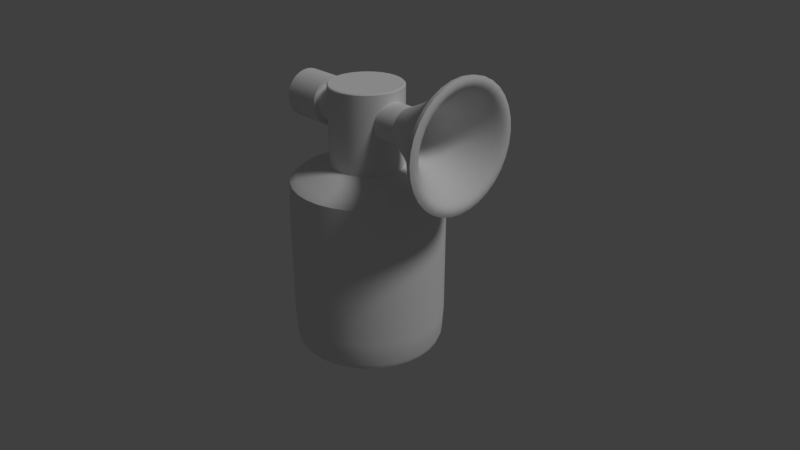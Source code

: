 # Source: airHorn1.blend  (saved by Blender 2.79.0; exported with 4.5.12 LTS)
import bpy
from mathutils import Matrix  # noqa: F401  (used for matrix-valued properties, if any)

bpy.ops.wm.read_factory_settings(use_empty=True)
scene = bpy.context.scene
scene.name = 'Scene'

# ---- collections
col_collection_1 = bpy.data.collections.new('Collection 1'); scene.collection.children.link(col_collection_1)

# ---- materials (node trees are filled in below, after node groups)
mat_dark = bpy.data.materials.new('dark')
mat_dark.alpha_threshold = 0.0
mat_dark.use_transparent_shadow = False
mat_dark.roughness = 0.5
mat_dark.line_color = (0.0, 0.0, 0.0, 1.0)
mat_light = bpy.data.materials.new('light')
mat_light.alpha_threshold = 0.0
mat_light.use_transparent_shadow = False
mat_light.roughness = 0.5

# ---- node groups
ng_auto_smooth = bpy.data.node_groups.new('Auto Smooth', 'GeometryNodeTree')
_s = ng_auto_smooth.interface.new_socket(name='Geometry', in_out='OUTPUT', socket_type='NodeSocketGeometry')
_s = ng_auto_smooth.interface.new_socket(name='Geometry', in_out='INPUT', socket_type='NodeSocketGeometry')
_s = ng_auto_smooth.interface.new_socket(name='Angle', in_out='INPUT', socket_type='NodeSocketFloat')
_s.subtype = 'ANGLE'
_s.min_value = 0.0
_s.max_value = 3.142
ng_auto_smooth.is_modifier = True
_N = ng_auto_smooth.nodes; _L = ng_auto_smooth.links
n0 = _N.new('NodeGroupOutput'); n0.name = 'Group Output'; n0.location = (480, -100)
n1 = _N.new('NodeGroupInput'); n1.name = 'Group Input'; n1.location = (-420, -300)
n2 = _N.new('NodeGroupInput'); n2.name = 'Group Input.001'; n2.location = (-60, -100)
n3 = _N.new('GeometryNodeSetShadeSmooth'); n3.name = 'Set Shade Smooth'; n3.location = (120, -100)
n3.domain = 'EDGE'
n4 = _N.new('GeometryNodeSetShadeSmooth'); n4.name = 'Set Shade Smooth.001'; n4.location = (300, -100)
n5 = _N.new('GeometryNodeInputMeshEdgeAngle'); n5.name = 'Edge Angle'; n5.location = (-420, -220)
n6 = _N.new('GeometryNodeInputEdgeSmooth'); n6.name = 'Is Edge Smooth'; n6.location = (-60, -160)
n7 = _N.new('GeometryNodeInputShadeSmooth'); n7.name = 'Is Face Smooth'; n7.location = (-240, -340)
n8 = _N.new('FunctionNodeBooleanMath'); n8.name = 'Boolean Math'; n8.location = (-60, -220)
n9 = _N.new('FunctionNodeCompare'); n9.name = 'Compare'; n9.location = (-240, -180)
n9.operation = 'LESS_EQUAL'
_L.new(n5.outputs[0], n9.inputs[0])
_L.new(n4.outputs[0], n0.inputs[0])
_L.new(n1.outputs[1], n9.inputs[1])
_L.new(n9.outputs[0], n8.inputs[0])
_L.new(n7.outputs[0], n8.inputs[1])
_L.new(n2.outputs[0], n3.inputs[0])
_L.new(n6.outputs[0], n3.inputs[1])
_L.new(n3.outputs[0], n4.inputs[0])
_L.new(n8.outputs[0], n3.inputs[2])
n0.is_active_output = True

# ---- material node trees

# ---- world
world_world = bpy.data.worlds.new('World'); scene.world = world_world
world_world.color = (0.05088, 0.05088, 0.05088)
world_world.use_sun_shadow = False
world_world.sun_shadow_jitter_overblur = 0.0
world_world.cycles.sampling_method = 'MANUAL'

# ---- cameras
cam_camera = bpy.data.cameras.new('Camera')
cam_camera.clip_end = 100.0
cam_camera.lens = 35.0
cam_camera.sensor_width = 32.0
cam_camera.sensor_height = 18.0
cam_camera.ortho_scale = 7.314
cam_camera.dof.focus_distance = 0.0
cam_camera.dof.aperture_fstop = 128.0

# ---- lights
light_lamp = bpy.data.lights.new('Lamp', 'SUN')
light_lamp.transmission_factor = 0.0
light_lamp.cutoff_distance = 30.0
light_lamp.angle = 0.1993
light_lamp.energy = 1.0
light_lamp.shadow_buffer_clip_start = 1.001
light_lamp.shadow_soft_size = 0.1
light_lamp.shadow_cascade_max_distance = 1000.0

# ---- meshes
me_cylinder = bpy.data.meshes.new('Cylinder')
me_cylinder.from_pydata([(0.7951, 0.5313, 1.062), (0.1866, 0.9379, -1.062), (-0.9379, 0.1866, -1.062), (0.7951, -0.5313, -1.062), (-0.7951, -0.5313, -1.062), (-0.1866, 0.9379, -1.062), (0.9379, 0.1866, -1.062), (-0.1866, -0.9379, -1.062), (-0.7951, 0.5313, -1.062), (0.5313, 0.7951, -1.062), (0.5313, -0.7951, -1.062), (-0.9379, -0.1866, -1.062), (0.9379, -0.1866, -1.062), (-0.5313, -0.7951, -1.062), (-0.5313, 0.7951, -1.062), (0.7951, 0.5313, -1.062), (0.1866, -0.9379, -1.062), (0.1866, -0.9379, 1.062), (0.1866, 0.9379, 1.062), (-0.9379, 0.1866, 1.062), (0.7951, -0.5313, 1.062), (-0.7951, -0.5313, 1.062), (-0.1866, 0.9379, 1.062), (0.9379, 0.1866, 1.062), (-0.1866, -0.9379, 1.062), (-0.7951, 0.5313, 1.062), (0.5313, 0.7951, 1.062), (0.5313, -0.7951, 1.062), (-0.9379, -0.1866, 1.062), (0.9379, -0.1866, 1.062), (-0.5313, -0.7951, 1.062), (-0.5313, 0.7951, 1.062), (0.7125, 0.0, 1.9), (-1.15, 0.1117, 2.067), (-1.15, -0.1672, 1.788), (-1.15, 0.1672, 2.012), (-1.15, -0.1973, 1.861), (-1.15, 0.1973, 1.861), (-1.15, 0.1973, 1.939), (-1.15, -0.1973, 1.939), (-1.15, 0.1672, 1.788), (-1.15, -0.1672, 2.012), (-1.15, 0.1117, 1.733), (-1.15, -0.1117, 2.067), (-1.15, 0.03924, 1.703), (-1.15, -0.03924, 2.097), (-1.15, -0.03924, 1.703), (-1.15, 0.03924, 2.097), (-1.15, -0.1117, 1.733), (-1.187, -0.02523, 2.027), (-1.187, -0.02523, 1.773), (-1.187, 0.02523, 2.027), (-1.187, -0.07184, 1.792), (-1.187, 0.07184, 2.008), (-1.187, -0.1075, 1.828), (-1.187, 0.1075, 1.972), (-1.187, -0.1268, 1.875), (-1.187, 0.1268, 1.875), (-1.187, 0.1268, 1.925), (-1.187, -0.1268, 1.925), (-1.187, 0.1075, 1.828), (-1.187, -0.1075, 1.972), (-1.187, 0.07184, 1.792), (-1.187, -0.07184, 2.008), (-1.187, 0.02523, 1.773), (0.85, 0.3006, 1.96), (1.125, 0.4509, 1.99), (1.4, 0.6764, 2.035), (0.85, 0.2548, 2.07), (1.125, 0.3823, 2.155), (1.4, 0.5734, 2.283), (0.85, 0.1703, 2.155), (1.125, 0.2554, 2.282), (1.4, 0.3831, 2.473), (0.85, 0.05979, 2.201), (1.125, 0.08969, 2.351), (1.4, 0.1345, 2.576), (0.85, -0.05979, 2.201), (1.125, -0.08969, 2.351), (1.4, -0.1345, 2.576), (0.85, -0.1703, 2.155), (1.125, -0.2554, 2.282), (1.4, -0.3831, 2.473), (0.85, -0.2548, 2.07), (1.125, -0.3823, 2.155), (1.4, -0.5734, 2.283), (0.85, -0.3006, 1.96), (1.125, -0.4509, 1.99), (1.4, -0.6764, 2.035), (0.85, -0.3006, 1.84), (1.125, -0.4509, 1.81), (1.4, -0.6764, 1.765), (0.85, -0.2548, 1.73), (1.125, -0.3823, 1.645), (1.4, -0.5734, 1.517), (0.85, -0.1703, 1.645), (1.125, -0.2554, 1.518), (1.4, -0.3831, 1.327), (0.85, -0.05979, 1.599), (1.125, -0.08969, 1.449), (1.4, -0.1345, 1.224), (0.85, 0.05979, 1.599), (1.125, 0.08969, 1.449), (1.4, 0.1345, 1.224), (0.85, 0.1703, 1.645), (1.125, 0.2554, 1.518), (1.4, 0.3831, 1.327), (0.85, 0.2548, 1.73), (1.125, 0.3823, 1.645), (1.4, 0.5734, 1.517), (0.85, 0.3006, 1.84), (1.125, 0.4509, 1.81), (1.4, 0.6764, 1.765), (0.8637, 0.2255, 1.945), (1.125, 0.3382, 1.967), (1.386, 0.5073, 2.001), (0.8637, 0.1911, 2.028), (1.125, 0.2867, 2.092), (1.386, 0.43, 2.187), (0.8637, 0.1277, 2.091), (1.125, 0.1916, 2.187), (1.386, 0.2873, 2.33), (0.8637, 0.04485, 2.125), (1.125, 0.06727, 2.238), (1.386, 0.1009, 2.407), (0.8637, -0.04485, 2.125), (1.125, -0.06727, 2.238), (1.386, -0.1009, 2.407), (0.8637, -0.1277, 2.091), (1.125, -0.1916, 2.187), (1.386, -0.2873, 2.33), (0.8637, -0.1911, 2.028), (1.125, -0.2867, 2.092), (1.386, -0.43, 2.187), (0.8637, -0.2255, 1.945), (1.125, -0.3382, 1.967), (1.386, -0.5073, 2.001), (0.8637, -0.2255, 1.855), (1.125, -0.3382, 1.833), (1.386, -0.5073, 1.799), (0.8637, -0.1911, 1.772), (1.125, -0.2867, 1.708), (1.386, -0.43, 1.613), (0.8637, -0.1277, 1.709), (1.125, -0.1916, 1.613), (1.386, -0.2873, 1.47), (0.8637, -0.04485, 1.675), (1.125, -0.06727, 1.562), (1.386, -0.1009, 1.393), (0.8637, 0.04485, 1.675), (1.125, 0.06727, 1.562), (1.386, 0.1009, 1.393), (0.8637, 0.1277, 1.709), (1.125, 0.1916, 1.613), (1.386, 0.2873, 1.47), (0.8637, 0.1911, 1.772), (1.125, 0.2867, 1.708), (1.386, 0.43, 1.613), (0.8637, 0.2255, 1.855), (1.125, 0.3382, 1.833), (1.386, 0.5073, 1.799), (1.559, -0.6594, 2.341), (1.545, -0.364, 2.445), (1.545, -0.1278, 2.543), (1.545, 0.1278, 2.543), (1.545, 0.364, 2.445), (1.545, 0.5447, 2.264), (1.545, 0.6425, 2.028), (1.545, 0.6425, 1.772), (1.545, 0.5447, 1.536), (1.545, 0.364, 1.355), (1.545, 0.1278, 1.257), (1.545, -0.1278, 1.257), (1.545, -0.364, 1.355), (1.545, -0.5447, 1.536), (1.545, -0.6425, 1.772), (1.545, -0.6425, 2.028), (1.559, 0.6594, 1.459), (1.577, 0.4023, 1.298), (1.559, 0.4406, 1.241), (1.577, 0.1413, 1.19), (1.559, 0.1547, 1.122), (1.577, -0.1413, 1.19), (1.559, -0.1547, 1.122), (1.577, -0.4023, 1.298), (1.559, -0.4406, 1.241), (1.577, -0.6021, 1.498), (1.559, -0.6594, 1.459), (1.577, -0.7102, 1.759), (1.559, -0.7778, 1.745), (1.577, -0.7102, 2.041), (1.559, -0.7778, 2.055), (1.577, -0.6021, 2.302), (1.545, -0.5447, 2.264), (1.577, 0.6021, 1.498), (1.559, 0.7778, 1.745), (1.577, 0.7102, 1.759), (1.559, 0.7778, 2.055), (1.577, 0.7102, 2.041), (1.559, 0.6594, 2.341), (1.577, 0.6021, 2.302), (1.559, 0.4406, 2.559), (1.577, 0.4023, 2.502), (1.559, 0.1547, 2.678), (1.577, 0.1413, 2.61), (1.559, -0.1547, 2.678), (1.577, -0.1413, 2.61), (1.559, -0.4406, 2.559), (1.577, -0.4023, 2.502), (0.1901, 0.9559, -0.7656), (0.1901, 0.9559, 0.7656), (0.5415, 0.8104, -0.7656), (0.5415, 0.8104, 0.7656), (0.8104, 0.5415, -0.7656), (0.8104, 0.5415, 0.7656), (0.9559, 0.1901, -0.7656), (0.9559, 0.1901, 0.7656), (0.9559, -0.1901, -0.7656), (0.9559, -0.1901, 0.7656), (0.8104, -0.5415, -0.7656), (0.8104, -0.5415, 0.7656), (0.5415, -0.8104, -0.7656), (0.5415, -0.8104, 0.7656), (0.1901, -0.9559, -0.7656), (0.1901, -0.9559, 0.7656), (-0.1901, -0.9559, -0.7656), (-0.1901, -0.9559, 0.7656), (-0.5415, -0.8104, -0.7656), (-0.5415, -0.8104, 0.7656), (-0.8104, -0.5415, -0.7656), (-0.8104, -0.5415, 0.7656), (-0.9559, -0.1901, -0.7656), (-0.9559, -0.1901, 0.7656), (-0.9559, 0.1901, -0.7656), (-0.9559, 0.1901, 0.7656), (-0.8104, 0.5415, -0.7656), (-0.8104, 0.5415, 0.7656), (-0.5415, 0.8104, -0.7656), (-0.5415, 0.8104, 0.7656), (-0.1901, 0.9559, -0.7656), (-0.1901, 0.9559, 0.7656), (0.1818, 0.9138, -1.125), (0.5177, 0.7747, -1.125), (0.7747, 0.5177, -1.125), (0.9138, 0.1818, -1.125), (0.9138, -0.1818, -1.125), (0.7747, -0.5177, -1.125), (0.5177, -0.7747, -1.125), (0.1818, -0.9138, -1.125), (-0.1818, -0.9138, -1.125), (-0.5177, -0.7747, -1.125), (-0.7747, -0.5177, -1.125), (-0.9138, -0.1818, -1.125), (-0.9138, 0.1818, -1.125), (-0.7747, 0.5177, -1.125), (-0.5177, 0.7747, -1.125), (-0.1818, 0.9138, -1.125), (0.366, 0.8836, -1.062), (5.96e-08, 0.9564, -1.062), (-0.8836, 0.366, -1.062), (-0.9564, 7.451e-09, -1.062), (0.6763, -0.6763, -1.062), (0.8836, -0.366, -1.062), (-0.8836, -0.366, -1.062), (-0.6763, -0.6763, -1.062), (-0.366, 0.8836, -1.062), (0.9564, -4.098e-08, -1.062), (0.8836, 0.366, -1.062), (-0.366, -0.8836, -1.062), (1.416e-07, -0.9564, -1.062), (-0.6763, 0.6763, -1.062), (0.6763, 0.6763, -1.062), (0.366, -0.8836, -1.062), (0.1716, 0.8627, 1.128), (0.4887, 0.7314, 1.128), (0.7314, 0.4887, 1.128), (0.8627, 0.1716, 1.128), (0.8627, -0.1716, 1.128), (0.7314, -0.4887, 1.128), (0.4887, -0.7314, 1.128), (0.1716, -0.8627, 1.128), (-0.1716, -0.8627, 1.128), (-0.4887, -0.7314, 1.128), (-0.7314, -0.4887, 1.128), (-0.8627, -0.1716, 1.128), (-0.8627, 0.1716, 1.128), (-0.7314, 0.4887, 1.128), (-0.4887, 0.7314, 1.128), (-0.1716, 0.8627, 1.128), (0.6763, 0.6763, 1.062), (0.8836, 0.366, 1.062), (0.366, -0.8836, 1.062), (1.453e-07, -0.9564, 1.062), (5.96e-08, 0.9564, 1.062), (0.366, 0.8836, 1.062), (-0.9564, 7.451e-09, 1.062), (-0.8836, 0.366, 1.062), (0.8836, -0.366, 1.062), (0.6763, -0.6763, 1.062), (-0.6763, -0.6763, 1.062), (-0.8836, -0.366, 1.062), (-0.366, 0.8836, 1.062), (0.9564, -4.098e-08, 1.062), (-0.366, -0.8836, 1.062), (-0.6763, 0.6763, 1.062), (0.09089, 0.4569, 1.275), (0.2588, 0.3874, 1.275), (0.3874, 0.2588, 1.275), (0.4569, 0.09089, 1.275), (0.4569, -0.09089, 1.275), (0.3874, -0.2588, 1.275), (0.2588, -0.3874, 1.275), (0.09089, -0.4569, 1.275), (-0.09089, -0.4569, 1.275), (-0.2588, -0.3874, 1.275), (-0.3874, -0.2588, 1.275), (-0.4569, -0.09089, 1.275), (-0.4569, 0.09089, 1.275), (-0.3874, 0.2588, 1.275), (-0.2588, 0.3874, 1.275), (-0.09089, 0.4569, 1.275), (-0.625, 0.2405, 1.852), (-0.625, 0.2039, 1.764), (-0.625, 0.1362, 1.696), (-0.625, 0.04784, 1.66), (-0.625, -0.04784, 1.66), (-0.625, -0.1362, 1.696), (-0.625, -0.2039, 1.764), (-0.625, -0.2405, 1.852), (-0.625, -0.2405, 1.948), (-0.625, -0.2039, 2.036), (-0.625, -0.1362, 2.104), (-0.625, -0.04784, 2.14), (-0.625, 0.04784, 2.14), (-0.625, 0.1362, 2.104), (-0.625, 0.2039, 2.036), (-0.625, 0.2405, 1.948), (-0.625, 0.3006, 1.84), (-0.625, 0.2548, 1.73), (-0.625, 0.1703, 1.645), (-0.625, 0.05979, 1.599), (-0.625, -0.05979, 1.599), (-0.625, -0.1703, 1.645), (-0.625, -0.2548, 1.73), (-0.625, -0.3006, 1.84), (-0.625, -0.3006, 1.96), (-0.625, -0.2548, 2.07), (-0.625, -0.1703, 2.155), (-0.625, -0.05979, 2.201), (-0.625, 0.05979, 2.201), (-0.625, 0.1703, 2.155), (-0.625, 0.2548, 2.07), (-0.625, 0.3006, 1.96), (-1.125, 0.3006, 1.84), (-1.125, 0.2548, 1.73), (-1.125, 0.1703, 1.645), (-1.125, 0.05979, 1.599), (-1.125, -0.05979, 1.599), (-1.125, -0.1703, 1.645), (-1.125, -0.2548, 1.73), (-1.125, -0.3006, 1.84), (-1.125, -0.3006, 1.96), (-1.125, -0.2548, 2.07), (-1.125, -0.1703, 2.155), (-1.125, -0.05979, 2.201), (-1.125, 0.05979, 2.201), (-1.125, 0.1703, 2.155), (-1.125, 0.2548, 2.07), (-1.125, 0.3006, 1.96), (-1.125, 0.2255, 1.855), (-1.125, 0.1911, 1.772), (-1.125, 0.1277, 1.709), (-1.125, 0.04485, 1.675), (-1.125, -0.04485, 1.675), (-1.125, -0.1277, 1.709), (-1.125, -0.1911, 1.772), (-1.125, -0.2255, 1.855), (-1.125, -0.2255, 1.945), (-1.125, -0.1911, 2.028), (-1.125, -0.1277, 2.091), (-1.125, -0.04485, 2.125), (-1.125, 0.04485, 2.125), (-1.125, 0.1277, 2.091), (-1.125, 0.1911, 2.028), (-1.125, 0.2255, 1.945), (-1.172, 0.1656, 1.867), (-1.172, 0.1404, 1.806), (-1.172, 0.09379, 1.76), (-1.172, 0.03293, 1.734), (-1.172, -0.03293, 1.734), (-1.172, -0.09379, 1.76), (-1.172, -0.1404, 1.806), (-1.172, -0.1656, 1.867), (-1.172, -0.1656, 1.933), (-1.172, -0.1404, 1.994), (-1.172, -0.09379, 2.04), (-1.172, -0.03293, 2.066), (-1.172, 0.03293, 2.066), (-1.172, 0.09379, 2.04), (-1.172, 0.1404, 1.994), (-1.172, 0.1656, 1.933), (-1.15, 0.1423, 2.042), (-1.15, 0.07699, 2.086), (-1.15, -0.1859, 1.823), (-1.15, -0.1423, 1.758), (-1.15, 0.1859, 1.977), (-1.15, -0.2012, 1.9), (-1.15, 0.1859, 1.823), (-1.15, 0.2012, 1.9), (-1.15, -0.1859, 1.977), (-1.15, 0.1423, 1.758), (-1.15, -0.1423, 2.042), (-1.15, 0.07699, 1.714), (-1.15, -0.07699, 2.086), (-1.15, -9.313e-09, 1.699), (-1.15, 2.794e-09, 2.101), (-1.15, -0.07699, 1.714), (-1.188, 3.26e-09, 2.029), (-1.188, -0.04949, 2.019), (-1.188, -0.04949, 1.781), (-1.188, -2.328e-09, 1.771), (-1.188, 0.04949, 2.019), (-1.188, -0.09145, 1.809), (-1.188, 0.09145, 1.991), (-1.188, -0.1195, 1.851), (-1.188, 0.1195, 1.949), (-1.188, -0.1293, 1.9), (-1.188, 0.1195, 1.851), (-1.188, 0.1293, 1.9), (-1.188, -0.1195, 1.949), (-1.188, 0.09145, 1.809), (-1.188, -0.09145, 1.991), (-1.188, 0.04949, 1.781), (0.85, 0.3066, 1.9), (1.125, 0.4598, 1.9), (1.4, 0.6897, 1.9), (1.4, 0.6372, 1.636), (1.125, 0.4248, 1.724), (0.85, 0.2832, 1.783), (1.4, 0.4877, 1.412), (1.125, 0.3251, 1.575), (0.85, 0.2168, 1.683), (1.4, 0.264, 1.263), (1.125, 0.176, 1.475), (0.85, 0.1173, 1.617), (1.4, -3.725e-08, 1.21), (1.125, -2.235e-08, 1.44), (0.85, -1.49e-08, 1.593), (1.4, -0.264, 1.263), (1.125, -0.176, 1.475), (0.85, -0.1173, 1.617), (1.4, -0.4877, 1.412), (1.125, -0.3251, 1.575), (0.85, -0.2168, 1.683), (1.4, -0.6372, 1.636), (1.125, -0.4248, 1.724), (0.85, -0.2832, 1.783), (1.4, -0.6897, 1.9), (1.125, -0.4598, 1.9), (0.85, -0.3066, 1.9), (1.4, -0.6372, 2.164), (1.125, -0.4248, 2.076), (0.85, -0.2832, 2.017), (1.4, -0.4877, 2.388), (1.125, -0.3251, 2.225), (0.85, -0.2168, 2.117), (1.4, -0.264, 2.537), (1.125, -0.176, 2.325), (0.85, -0.1173, 2.183), (1.4, -3.725e-09, 2.59), (1.125, 3.725e-09, 2.36), (0.85, 2.794e-09, 2.207), (1.4, 0.264, 2.537), (1.125, 0.176, 2.325), (0.85, 0.1173, 2.183), (1.4, 0.4877, 2.388), (1.125, 0.3251, 2.225), (0.85, 0.2168, 2.117), (1.4, 0.6372, 2.164), (1.125, 0.4248, 2.076), (0.85, 0.2832, 2.017), (0.7125, 0.2405, 1.948), (0.9875, 0.3682, 1.973), (1.263, 0.5524, 2.01), (1.509, 0.7694, 2.053), (0.7125, 0.2039, 2.036), (0.9875, 0.3122, 2.109), (1.263, 0.4683, 2.213), (1.509, 0.6522, 2.336), (0.7125, 0.1362, 2.104), (0.9875, 0.2086, 2.212), (1.263, 0.3129, 2.368), (1.509, 0.4358, 2.552), (0.7125, 0.04784, 2.14), (0.9875, 0.07325, 2.268), (1.263, 0.1099, 2.452), (1.509, 0.153, 2.669), (0.7125, -0.04784, 2.14), (0.9875, -0.07325, 2.268), (1.263, -0.1099, 2.452), (1.509, -0.153, 2.669), (0.7125, -0.1362, 2.104), (0.9875, -0.2086, 2.212), (1.263, -0.3129, 2.368), (1.509, -0.4358, 2.552), (0.7125, -0.2039, 2.036), (0.9875, -0.3122, 2.109), (1.263, -0.4683, 2.213), (1.509, -0.6522, 2.336), (0.7125, -0.2405, 1.948), (0.9875, -0.3682, 1.973), (1.263, -0.5524, 2.01), (1.509, -0.7694, 2.053), (0.7125, -0.2405, 1.852), (0.9875, -0.3682, 1.827), (1.263, -0.5524, 1.79), (1.509, -0.7694, 1.747), (0.7125, -0.2039, 1.764), (0.9875, -0.3122, 1.691), (1.263, -0.4683, 1.587), (1.509, -0.6522, 1.464), (0.7125, -0.1362, 1.696), (0.9875, -0.2086, 1.588), (1.263, -0.3129, 1.432), (1.509, -0.4358, 1.248), (0.7125, -0.04784, 1.66), (0.9875, -0.07325, 1.532), (1.263, -0.1099, 1.348), (1.509, -0.153, 1.131), (0.7125, 0.04784, 1.66), (0.9875, 0.07325, 1.532), (1.263, 0.1099, 1.348), (1.509, 0.153, 1.131), (0.7125, 0.1362, 1.696), (0.9875, 0.2086, 1.588), (1.263, 0.3129, 1.432), (1.509, 0.4358, 1.248), (0.7125, 0.2039, 1.764), (0.9875, 0.3122, 1.691), (1.263, 0.4683, 1.587), (1.509, 0.6522, 1.464), (0.7125, 0.2405, 1.852), (0.9875, 0.3682, 1.827), (1.263, 0.5524, 1.79), (1.509, 0.7694, 1.747), (0.8637, 0.2299, 1.9), (1.125, 0.3449, 1.9), (1.386, 0.5173, 1.9), (1.386, 0.4779, 1.702), (1.125, 0.3186, 1.768), (0.8637, 0.2124, 1.812), (1.386, 0.3658, 1.534), (1.125, 0.2439, 1.656), (0.8637, 0.1626, 1.737), (1.386, 0.198, 1.422), (1.125, 0.132, 1.581), (0.8637, 0.08798, 1.688), (1.386, -2.235e-08, 1.383), (1.125, -1.304e-08, 1.555), (0.8637, -7.451e-09, 1.67), (1.386, -0.198, 1.422), (1.125, -0.132, 1.581), (0.8637, -0.08798, 1.688), (1.386, -0.3658, 1.534), (1.125, -0.2439, 1.656), (0.8637, -0.1626, 1.737), (1.386, -0.4779, 1.702), (1.125, -0.3186, 1.768), (0.8637, -0.2124, 1.812), (1.386, -0.5173, 1.9), (1.125, -0.3449, 1.9), (0.8637, -0.2299, 1.9), (1.386, -0.4779, 2.098), (1.125, -0.3186, 2.032), (0.8637, -0.2124, 1.988), (1.386, -0.3658, 2.266), (1.125, -0.2439, 2.144), (0.8637, -0.1626, 2.063), (1.386, -0.198, 2.378), (1.125, -0.132, 2.219), (0.8637, -0.08798, 2.112), (1.386, 1.863e-09, 2.417), (1.125, 5.588e-09, 2.245), (0.8637, 4.657e-09, 2.13), (1.386, 0.198, 2.378), (1.125, 0.132, 2.219), (0.8637, 0.08798, 2.112), (1.386, 0.3658, 2.266), (1.125, 0.2439, 2.144), (0.8637, 0.1626, 2.063), (1.386, 0.4779, 2.098), (1.125, 0.3186, 2.032), (0.8637, 0.2124, 1.988), (0.7331, 0.1804, 1.936), (0.9944, 0.2762, 1.955), (1.256, 0.4143, 1.982), (1.491, 0.5918, 2.018), (0.7331, 0.1529, 2.002), (0.9944, 0.2341, 2.056), (1.256, 0.3512, 2.135), (1.491, 0.5017, 2.235), (0.7331, 0.1022, 2.053), (0.9944, 0.1564, 2.134), (1.256, 0.2347, 2.251), (1.491, 0.3352, 2.402), (0.7331, 0.03588, 2.08), (0.9944, 0.05494, 2.176), (1.256, 0.0824, 2.314), (1.491, 0.1177, 2.492), (0.7331, -0.03588, 2.08), (0.9944, -0.05494, 2.176), (1.256, -0.0824, 2.314), (1.491, -0.1177, 2.492), (0.7331, -0.1022, 2.053), (0.9944, -0.1564, 2.134), (1.256, -0.2347, 2.251), (1.491, -0.3352, 2.402), (0.7331, -0.1529, 2.002), (0.9944, -0.2341, 2.056), (1.256, -0.3512, 2.135), (1.491, -0.5017, 2.235), (0.7331, -0.1804, 1.936), (0.9944, -0.2762, 1.955), (1.256, -0.4143, 1.982), (1.491, -0.5918, 2.018), (0.7331, -0.1804, 1.864), (0.9944, -0.2762, 1.845), (1.256, -0.4143, 1.818), (1.491, -0.5918, 1.782), (0.7331, -0.1529, 1.798), (0.9944, -0.2341, 1.744), (1.256, -0.3512, 1.665), (1.491, -0.5017, 1.565), (0.7331, -0.1022, 1.747), (0.9944, -0.1564, 1.666), (1.256, -0.2347, 1.549), (1.491, -0.3352, 1.398), (0.7331, -0.03588, 1.72), (0.9944, -0.05494, 1.624), (1.256, -0.0824, 1.486), (1.491, -0.1177, 1.308), (0.7331, 0.03588, 1.72), (0.9944, 0.05494, 1.624), (1.256, 0.0824, 1.486), (1.491, 0.1177, 1.308), (0.7331, 0.1022, 1.747), (0.9944, 0.1564, 1.666), (1.256, 0.2347, 1.549), (1.491, 0.3352, 1.398), (0.7331, 0.1529, 1.798), (0.9944, 0.2341, 1.744), (1.256, 0.3512, 1.665), (1.491, 0.5017, 1.565), (0.7331, 0.1804, 1.864), (0.9944, 0.2762, 1.845), (1.256, 0.4143, 1.818), (1.491, 0.5918, 1.782), (1.577, 0.6691, 1.623), (1.559, 0.7328, 1.596), (1.577, 0.7242, 1.9), (1.559, 0.7932, 1.9), (1.577, 0.6691, 2.177), (1.559, 0.7328, 2.204), (1.577, 0.5121, 2.412), (1.559, 0.5609, 2.461), (1.577, 0.2772, 2.569), (1.559, 0.3035, 2.633), (1.577, -3.725e-09, 2.624), (1.559, -3.725e-09, 2.693), (1.577, -0.2772, 2.569), (1.559, -0.3035, 2.633), (1.577, -0.5121, 2.412), (1.559, -0.5609, 2.461), (1.545, -0.4633, 2.363), (1.545, -0.2508, 2.505), (1.545, -3.725e-09, 2.555), (1.545, 0.2508, 2.505), (1.545, 0.4633, 2.363), (1.545, 0.6054, 2.151), (1.545, 0.6553, 1.9), (1.545, 0.6054, 1.649), (1.545, 0.4633, 1.437), (1.545, 0.2508, 1.295), (1.545, -3.353e-08, 1.245), (1.545, -0.2508, 1.295), (1.545, -0.4633, 1.437), (1.545, -0.6054, 1.649), (1.545, -0.6553, 1.9), (1.545, -0.6054, 2.151), (1.577, -0.6691, 2.177), (1.559, -0.7328, 2.204), (1.577, -0.7242, 1.9), (1.559, -0.7932, 1.9), (1.577, -0.6691, 1.623), (1.559, -0.7328, 1.596), (1.577, -0.5121, 1.388), (1.559, -0.5609, 1.339), (1.577, -0.2772, 1.231), (1.559, -0.3035, 1.167), (1.577, -3.725e-08, 1.176), (1.559, -4.843e-08, 1.107), (1.577, 0.2772, 1.231), (1.559, 0.3035, 1.167), (1.577, 0.5121, 1.388), (1.559, 0.5609, 1.339), (1.574, -0.6307, 2.321), (1.568, -0.5734, 2.283), (1.574, -0.744, 2.048), (1.568, -0.6764, 2.035), (1.574, -0.744, 1.752), (1.568, -0.6764, 1.765), (1.574, -0.6307, 1.479), (1.568, -0.5734, 1.517), (1.574, -0.4214, 1.269), (1.568, -0.3831, 1.327), (1.574, -0.148, 1.156), (1.568, -0.1345, 1.224), (1.574, 0.148, 1.156), (1.568, 0.1345, 1.224), (1.574, 0.4214, 1.269), (1.568, 0.3831, 1.327), (1.574, 0.6307, 1.479), (1.568, 0.5734, 1.517), (1.574, 0.744, 1.752), (1.568, 0.6764, 1.765), (1.574, 0.744, 2.048), (1.568, 0.6764, 2.035), (1.574, 0.6307, 2.321), (1.568, 0.5734, 2.283), (1.574, 0.4214, 2.531), (1.568, 0.3831, 2.473), (1.574, 0.148, 2.644), (1.568, 0.1345, 2.576), (1.574, -0.148, 2.644), (1.568, -0.1345, 2.576), (1.574, -0.4214, 2.531), (1.568, -0.3831, 2.473), (5.972e-08, 0.9748, -0.7656), (5.972e-08, 0.9748, 0.7656), (0.3731, 0.9006, -0.7656), (0.3731, 0.9006, 0.7656), (0.6893, 0.6893, -0.7656), (0.6893, 0.6893, 0.7656), (0.9006, 0.3731, -0.7656), (0.9006, 0.3731, 0.7656), (0.9748, -4.304e-08, -0.7656), (0.9748, -4.304e-08, 0.7656), (0.9006, -0.3731, -0.7656), (0.9006, -0.3731, 0.7656), (0.6893, -0.6893, -0.7656), (0.6893, -0.6893, 0.7656), (0.3731, -0.9006, -0.7656), (0.3731, -0.9006, 0.7656), (1.46e-07, -0.9748, -0.7656), (1.47e-07, -0.9748, 0.7656), (-0.3731, -0.9006, -0.7656), (-0.3731, -0.9006, 0.7656), (-0.6893, -0.6893, -0.7656), (-0.6893, -0.6893, 0.7656), (-0.9006, -0.3731, -0.7656), (-0.9006, -0.3731, 0.7656), (-0.9748, 1.043e-08, -0.7656), (-0.9748, 1.043e-08, 0.7656), (-0.9006, 0.3731, -0.7656), (-0.9006, 0.3731, 0.7656), (-0.6893, 0.6893, -0.7656), (-0.6893, 0.6893, 0.7656), (-0.3731, 0.9006, -0.7656), (-0.3731, 0.9006, 0.7656), (6.1e-08, 0.9319, -1.125), (0.3566, 0.861, -1.125), (0.659, 0.659, -1.125), (0.861, 0.3566, -1.125), (0.9319, -3.818e-08, -1.125), (0.861, -0.3566, -1.125), (0.659, -0.659, -1.125), (0.3566, -0.861, -1.125), (1.425e-07, -0.9319, -1.125), (-0.3566, -0.861, -1.125), (-0.659, -0.659, -1.125), (-0.861, -0.3566, -1.125), (-0.9319, 1.264e-08, -1.125), (-0.861, 0.3566, -1.125), (-0.659, 0.659, -1.125), (-0.3566, 0.861, -1.125), (6.059e-08, 0.8798, 1.128), (0.3367, 0.8128, 1.128), (0.6221, 0.6221, 1.128), (0.8128, 0.3367, 1.128), (0.8798, -3.544e-08, 1.128), (0.8128, -0.3367, 1.128), (0.6221, -0.6221, 1.128), (0.3367, -0.8128, 1.128), (1.379e-07, -0.8798, 1.128), (-0.3367, -0.8128, 1.128), (-0.6221, -0.6221, 1.128), (-0.8128, -0.3367, 1.128), (-0.8798, 9.156e-09, 1.128), (-0.8128, 0.3367, 1.128), (-0.6221, 0.6221, 1.128), (-0.3367, 0.8128, 1.128), (6.03e-08, 0.466, 1.275), (0.1783, 0.4305, 1.275), (0.3295, 0.3295, 1.275), (0.4305, 0.1783, 1.275), (0.466, -1.257e-08, 1.275), (0.4305, -0.1783, 1.275), (0.3295, -0.3295, 1.275), (0.1783, -0.4305, 1.275), (1.011e-07, -0.466, 1.275), (-0.1783, -0.4305, 1.275), (-0.3295, -0.3295, 1.275), (-0.4305, -0.1783, 1.275), (-0.466, 1.098e-08, 1.275), (-0.4305, 0.1783, 1.275), (-0.3295, 0.3295, 1.275), (-0.1783, 0.4305, 1.275), (-0.625, 0.2452, 1.9), (-0.625, 0.2266, 1.806), (-0.625, 0.1734, 1.727), (-0.625, 0.09385, 1.673), (-0.625, -1.099e-08, 1.655), (-0.625, -0.09385, 1.673), (-0.625, -0.1734, 1.727), (-0.625, -0.2266, 1.806), (-0.625, -0.2452, 1.9), (-0.625, -0.2266, 1.994), (-0.625, -0.1734, 2.073), (-0.625, -0.09385, 2.127), (-0.625, 3.167e-09, 2.145), (-0.625, 0.09385, 2.127), (-0.625, 0.1734, 2.073), (-0.625, 0.2266, 1.994), (-0.625, 0.3066, 1.9), (-0.625, 0.2832, 1.783), (-0.625, 0.2168, 1.683), (-0.625, 0.1173, 1.617), (-0.625, -1.449e-08, 1.593), (-0.625, -0.1173, 1.617), (-0.625, -0.2168, 1.683), (-0.625, -0.2832, 1.783), (-0.625, -0.3066, 1.9), (-0.625, -0.2832, 2.017), (-0.625, -0.2168, 2.117), (-0.625, -0.1173, 2.183), (-0.625, 4.134e-09, 2.207), (-0.625, 0.1173, 2.183), (-0.625, 0.2168, 2.117), (-0.625, 0.2832, 2.017), (-1.125, 0.3066, 1.9), (-1.125, 0.2832, 1.783), (-1.125, 0.2168, 1.683), (-1.125, 0.1173, 1.617), (-1.125, -1.449e-08, 1.593), (-1.125, -0.1173, 1.617), (-1.125, -0.2168, 1.683), (-1.125, -0.2832, 1.783), (-1.125, -0.3066, 1.9), (-1.125, -0.2832, 2.017), (-1.125, -0.2168, 2.117), (-1.125, -0.1173, 2.183), (-1.125, 4.134e-09, 2.207), (-1.125, 0.1173, 2.183), (-1.125, 0.2168, 2.117), (-1.125, 0.2832, 2.017), (-1.125, 0.2299, 1.9), (-1.125, 0.2124, 1.812), (-1.125, 0.1626, 1.737), (-1.125, 0.08798, 1.688), (-1.125, -1.029e-08, 1.67), (-1.125, -0.08798, 1.688), (-1.125, -0.1626, 1.737), (-1.125, -0.2124, 1.812), (-1.125, -0.2299, 1.9), (-1.125, -0.2124, 1.988), (-1.125, -0.1626, 2.063), (-1.125, -0.08798, 2.112), (-1.125, 3.217e-09, 2.13), (-1.125, 0.08798, 2.112), (-1.125, 0.1626, 2.063), (-1.125, 0.2124, 1.988), (-1.172, 0.1688, 1.9), (-1.172, 0.156, 1.835), (-1.172, 0.1194, 1.781), (-1.172, 0.06461, 1.744), (-1.172, -5.76e-09, 1.731), (-1.172, -0.06461, 1.744), (-1.172, -0.1194, 1.781), (-1.172, -0.156, 1.835), (-1.172, -0.1688, 1.9), (-1.172, -0.156, 1.965), (-1.172, -0.1194, 2.019), (-1.172, -0.06461, 2.056), (-1.172, 3.277e-09, 2.069), (-1.172, 0.06461, 2.056), (-1.172, 0.1194, 2.019), (-1.172, 0.156, 1.965), (0.7125, 0.2452, 1.9), (0.9875, 0.3755, 1.9), (1.263, 0.5633, 1.9), (1.509, 0.7846, 1.9), (1.509, 0.7249, 1.6), (1.263, 0.5204, 1.684), (0.9875, 0.3469, 1.756), (0.7125, 0.2266, 1.806), (1.509, 0.5548, 1.345), (1.263, 0.3983, 1.502), (0.9875, 0.2655, 1.634), (0.7125, 0.1734, 1.727), (1.509, 0.3002, 1.175), (1.263, 0.2156, 1.38), (0.9875, 0.1437, 1.553), (0.7125, 0.09385, 1.673), (1.509, -4.651e-08, 1.115), (1.263, -2.741e-08, 1.337), (0.9875, -1.786e-08, 1.524), (0.7125, -1.099e-08, 1.655), (1.509, -0.3002, 1.175), (1.263, -0.2156, 1.38), (0.9875, -0.1437, 1.553), (0.7125, -0.09385, 1.673), (1.509, -0.5548, 1.345), (1.263, -0.3983, 1.502), (0.9875, -0.2655, 1.634), (0.7125, -0.1734, 1.727), (1.509, -0.7249, 1.6), (1.263, -0.5204, 1.684), (0.9875, -0.3469, 1.756), (0.7125, -0.2266, 1.806), (1.509, -0.7846, 1.9), (1.263, -0.5633, 1.9), (0.9875, -0.3755, 1.9), (0.7125, -0.2452, 1.9), (1.509, -0.7249, 2.2), (1.263, -0.5204, 2.116), (0.9875, -0.3469, 2.044), (0.7125, -0.2266, 1.994), (1.509, -0.5548, 2.455), (1.263, -0.3983, 2.298), (0.9875, -0.2655, 2.166), (0.7125, -0.1734, 2.073), (1.509, -0.3002, 2.625), (1.263, -0.2156, 2.42), (0.9875, -0.1437, 2.247), (0.7125, -0.09385, 2.127), (1.509, -3.59e-09, 2.685), (1.263, 1.278e-09, 2.463), (0.9875, 3.284e-09, 2.276), (0.7125, 3.167e-09, 2.145), (1.509, 0.3002, 2.625), (1.263, 0.2156, 2.42), (0.9875, 0.1437, 2.247), (0.7125, 0.09385, 2.127), (1.509, 0.5548, 2.455), (1.263, 0.3983, 2.298), (0.9875, 0.2655, 2.166), (0.7125, 0.1734, 2.073), (1.509, 0.7249, 2.2), (1.263, 0.5204, 2.116), (0.9875, 0.3469, 2.044), (0.7125, 0.2266, 1.994), (0.7331, 0.1839, 1.9), (0.9944, 0.2816, 1.9), (1.256, 0.4225, 1.9), (1.491, 0.6035, 1.9), (1.491, 0.5576, 1.669), (1.256, 0.3903, 1.738), (0.9944, 0.2602, 1.792), (0.7331, 0.1699, 1.83), (1.491, 0.4268, 1.473), (1.256, 0.2987, 1.601), (0.9944, 0.1992, 1.701), (0.7331, 0.1301, 1.77), (1.491, 0.231, 1.342), (1.256, 0.1617, 1.51), (0.9944, 0.1078, 1.64), (0.7331, 0.07039, 1.73), (1.491, -2.922e-08, 1.296), (1.256, -1.805e-08, 1.478), (0.9944, -9.727e-09, 1.618), (0.7331, -5.303e-09, 1.716), (1.491, -0.231, 1.342), (1.256, -0.1617, 1.51), (0.9944, -0.1078, 1.64), (0.7331, -0.07039, 1.73), (1.491, -0.4268, 1.473), (1.256, -0.2987, 1.601), (0.9944, -0.1992, 1.701), (0.7331, -0.1301, 1.77), (1.491, -0.5576, 1.669), (1.256, -0.3903, 1.738), (0.9944, -0.2602, 1.792), (0.7331, -0.1699, 1.83), (1.491, -0.6035, 1.9), (1.256, -0.4225, 1.9), (0.9944, -0.2816, 1.9), (0.7331, -0.1839, 1.9), (1.491, -0.5576, 2.131), (1.256, -0.3903, 2.062), (0.9944, -0.2602, 2.008), (0.7331, -0.1699, 1.97), (1.491, -0.4268, 2.327), (1.256, -0.2987, 2.199), (0.9944, -0.1992, 2.099), (0.7331, -0.1301, 2.03), (1.491, -0.231, 2.458), (1.256, -0.1617, 2.29), (0.9944, -0.1078, 2.16), (0.7331, -0.07039, 2.07), (1.491, 2.001e-09, 2.504), (1.256, 5.324e-09, 2.322), (0.9944, 5.082e-09, 2.182), (0.7331, 6.246e-09, 2.084), (1.491, 0.231, 2.458), (1.256, 0.1617, 2.29), (0.9944, 0.1078, 2.16), (0.7331, 0.07039, 2.07), (1.491, 0.4268, 2.327), (1.256, 0.2987, 2.199), (0.9944, 0.1992, 2.099), (0.7331, 0.1301, 2.03), (1.491, 0.5576, 2.131), (1.256, 0.3903, 2.062), (0.9944, 0.2602, 2.008), (0.7331, 0.1699, 1.97), (1.568, 0.6372, 1.636), (1.574, 0.701, 1.61), (1.568, 0.6897, 1.9), (1.574, 0.7587, 1.9), (1.568, 0.6372, 2.164), (1.574, 0.701, 2.19), (1.568, 0.4877, 2.388), (1.574, 0.5365, 2.436), (1.568, 0.264, 2.537), (1.574, 0.2903, 2.601), (1.568, -2.477e-09, 2.59), (1.574, -3.074e-09, 2.659), (1.568, -0.264, 2.537), (1.574, -0.2903, 2.601), (1.567, -0.4877, 2.388), (1.574, -0.5365, 2.436), (1.574, 0.5365, 1.364), (1.568, 0.4877, 1.412), (1.574, 0.2903, 1.199), (1.568, 0.264, 1.263), (1.574, -4.322e-08, 1.141), (1.568, -3.414e-08, 1.21), (1.574, -0.2903, 1.199), (1.568, -0.264, 1.263), (1.574, -0.5365, 1.364), (1.568, -0.4877, 1.412), (1.574, -0.701, 1.61), (1.568, -0.6372, 1.636), (1.574, -0.7587, 1.9), (1.568, -0.6897, 1.9), (1.574, -0.701, 2.19), (1.567, -0.6372, 2.164), (0.08844, 0.4446, 2.275), (0.09089, 0.4569, 2.263), (0.2518, 0.3769, 2.275), (0.2588, 0.3874, 2.263), (0.3769, 0.2518, 2.275), (0.3874, 0.2588, 2.263), (0.4446, 0.08844, 2.275), (0.4569, 0.09089, 2.263), (0.4446, -0.08844, 2.275), (0.4569, -0.09089, 2.263), (0.3769, -0.2518, 2.275), (0.3874, -0.2588, 2.263), (0.2518, -0.3769, 2.275), (0.2588, -0.3874, 2.263), (0.08844, -0.4446, 2.275), (0.09089, -0.4569, 2.263), (-0.08844, -0.4446, 2.275), (-0.09089, -0.4569, 2.263), (-0.2518, -0.3769, 2.275), (-0.2588, -0.3874, 2.263), (-0.3769, -0.2518, 2.275), (-0.3874, -0.2588, 2.263), (-0.4446, -0.08844, 2.275), (-0.4569, -0.09089, 2.263), (-0.4446, 0.08844, 2.275), (-0.4569, 0.09089, 2.263), (-0.3769, 0.2518, 2.275), (-0.3874, 0.2588, 2.263), (-0.2518, 0.3769, 2.275), (-0.2588, 0.3874, 2.263), (-0.08844, 0.4446, 2.275), (-0.09089, 0.4569, 2.263), (6.03e-08, 0.466, 2.263), (5.704e-08, 0.4534, 2.275), (0.1735, 0.4189, 2.275), (0.1783, 0.4305, 2.263), (0.3206, 0.3206, 2.275), (0.3295, 0.3295, 2.263), (0.4189, 0.1735, 2.275), (0.4305, 0.1783, 2.263), (0.4534, -1.246e-08, 2.275), (0.466, -1.257e-08, 2.263), (0.4189, -0.1735, 2.275), (0.4305, -0.1783, 2.263), (0.3206, -0.3206, 2.275), (0.3295, -0.3295, 2.263), (0.1735, -0.4189, 2.275), (0.1783, -0.4305, 2.263), (1.009e-07, -0.4534, 2.275), (1.011e-07, -0.466, 2.263), (-0.1735, -0.4189, 2.275), (-0.1783, -0.4305, 2.263), (-0.3206, -0.3206, 2.275), (-0.3295, -0.3295, 2.263), (-0.4189, -0.1735, 2.275), (-0.4305, -0.1783, 2.263), (-0.4534, 1.118e-08, 2.275), (-0.466, 1.098e-08, 2.263), (-0.4189, 0.1735, 2.275), (-0.4305, 0.1783, 2.263), (-0.3206, 0.3206, 2.275), (-0.3295, 0.3295, 2.263), (-0.1735, 0.4189, 2.275), (-0.1783, 0.4305, 2.263)], [], [(740, 739, 209, 210), (740, 212, 211, 739), (742, 741, 211, 212), (742, 214, 213, 741), (744, 743, 213, 214), (744, 216, 215, 743), (746, 745, 215, 216), (746, 218, 217, 745), (748, 747, 217, 218), (748, 220, 219, 747), (750, 749, 219, 220), (750, 222, 221, 749), (752, 751, 221, 222), (752, 224, 223, 751), (754, 753, 223, 224), (754, 226, 225, 753), (756, 755, 225, 226), (756, 228, 227, 755), (758, 757, 227, 228), (758, 230, 229, 757), (760, 759, 229, 230), (760, 232, 231, 759), (762, 761, 231, 232), (762, 234, 233, 761), (764, 763, 233, 234), (764, 236, 235, 763), (766, 765, 235, 236), (766, 238, 237, 765), (0, 290, 744, 214), (0, 214, 742, 289), (0, 289, 787, 275), (0, 275, 788, 290), (768, 767, 237, 238), (768, 240, 239, 767), (737, 239, 240, 738), (794, 810, 314, 282), (1, 258, 737, 209), (1, 209, 739, 257), (1, 257, 770, 241), (1, 241, 769, 258), (241, 770, 242, 771, 243, 772, 244, 773, 245, 774, 246, 775, 247, 776, 248, 777, 249, 778, 250, 779, 251, 780, 252, 781, 253, 782, 254, 783, 255, 784, 256, 769), (2, 260, 761, 233), (2, 233, 763, 259), (2, 259, 782, 253), (2, 253, 781, 260), (3, 262, 747, 219), (3, 219, 749, 261), (3, 261, 775, 246), (3, 246, 774, 262), (4, 264, 757, 229), (4, 229, 759, 263), (4, 263, 780, 251), (4, 251, 779, 264), (5, 265, 767, 239), (5, 239, 737, 258), (5, 258, 769, 256), (5, 256, 784, 265), (6, 267, 743, 215), (6, 215, 745, 266), (6, 266, 773, 244), (6, 244, 772, 267), (7, 269, 753, 225), (7, 225, 755, 268), (7, 268, 778, 249), (7, 249, 777, 269), (8, 259, 763, 235), (8, 235, 765, 270), (8, 270, 783, 254), (8, 254, 782, 259), (9, 257, 739, 211), (9, 211, 741, 271), (9, 271, 771, 242), (9, 242, 770, 257), (10, 261, 749, 221), (10, 221, 751, 272), (10, 272, 776, 247), (10, 247, 775, 261), (11, 263, 759, 231), (11, 231, 761, 260), (11, 260, 781, 252), (11, 252, 780, 263), (12, 266, 745, 217), (12, 217, 747, 262), (12, 262, 774, 245), (12, 245, 773, 266), (13, 268, 755, 227), (13, 227, 757, 264), (13, 264, 779, 250), (13, 250, 778, 268), (14, 270, 765, 237), (14, 237, 767, 265), (14, 265, 784, 255), (14, 255, 783, 270), (15, 271, 741, 213), (15, 213, 743, 267), (15, 267, 772, 243), (15, 243, 771, 271), (16, 272, 751, 223), (16, 223, 753, 269), (16, 269, 777, 248), (16, 248, 776, 272), (282, 314, 811, 795), (17, 292, 754, 224), (17, 224, 752, 291), (17, 291, 792, 280), (17, 280, 793, 292), (18, 294, 740, 210), (18, 210, 738, 293), (18, 293, 785, 273), (18, 273, 786, 294), (19, 296, 764, 234), (19, 234, 762, 295), (19, 295, 797, 285), (19, 285, 798, 296), (20, 298, 750, 220), (20, 220, 748, 297), (20, 297, 790, 278), (20, 278, 791, 298), (21, 300, 760, 230), (21, 230, 758, 299), (21, 299, 795, 283), (21, 283, 796, 300), (22, 293, 738, 240), (22, 240, 768, 301), (22, 301, 800, 288), (22, 288, 785, 293), (23, 302, 746, 216), (23, 216, 744, 290), (23, 290, 788, 276), (23, 276, 789, 302), (24, 303, 756, 226), (24, 226, 754, 292), (24, 292, 793, 281), (24, 281, 794, 303), (25, 304, 766, 236), (25, 236, 764, 296), (25, 296, 798, 286), (25, 286, 799, 304), (26, 289, 742, 212), (26, 212, 740, 294), (26, 294, 786, 274), (26, 274, 787, 289), (27, 291, 752, 222), (27, 222, 750, 298), (27, 298, 791, 279), (27, 279, 792, 291), (28, 295, 762, 232), (28, 232, 760, 300), (28, 300, 796, 284), (28, 284, 797, 295), (29, 297, 748, 218), (29, 218, 746, 302), (29, 302, 789, 277), (29, 277, 790, 297), (30, 299, 758, 228), (30, 228, 756, 303), (30, 303, 794, 282), (30, 282, 795, 299), (31, 301, 768, 238), (31, 238, 766, 304), (31, 304, 799, 287), (31, 287, 800, 301), (787, 803, 307, 275), (1120, 1088, 320, 816), (811, 315, 283, 795), (275, 307, 804, 788), (804, 308, 276, 788), (283, 315, 812, 796), (812, 316, 284, 796), (276, 308, 805, 789), (805, 309, 277, 789), (284, 316, 813, 797), (813, 317, 285, 797), (277, 309, 806, 790), (806, 310, 278, 790), (285, 317, 814, 798), (814, 318, 286, 798), (278, 310, 807, 791), (807, 311, 279, 791), (286, 318, 815, 799), (815, 319, 287, 799), (279, 311, 808, 792), (808, 312, 280, 792), (287, 319, 816, 800), (785, 801, 305, 273), (280, 312, 809, 793), (816, 320, 288, 800), (273, 305, 802, 786), (809, 313, 281, 793), (288, 320, 801, 785), (802, 306, 274, 786), (281, 313, 810, 794), (1102, 1070, 311, 807), (274, 306, 803, 787), (1108, 1076, 314, 810), (1100, 1068, 310, 806), (1094, 1062, 307, 803), (1106, 1074, 313, 809), (1092, 1060, 306, 802), (1110, 1078, 315, 811), (320, 1088, 1089, 801), (1096, 1064, 308, 804), (313, 1074, 1108, 810), (1112, 1080, 316, 812), (306, 1060, 1094, 803), (309, 1066, 1100, 806), (314, 1076, 1110, 811), (813, 1114, 1082, 317), (307, 1062, 1096, 804), (805, 1098, 1066, 309), (315, 1078, 1112, 812), (1116, 1084, 318, 814), (308, 1064, 1098, 805), (316, 1080, 1114, 813), (319, 1086, 1120, 816), (312, 1072, 1106, 809), (317, 1082, 1116, 814), (1118, 1086, 319, 815), (310, 1068, 1102, 807), (1104, 1072, 312, 808), (318, 1084, 1118, 815), (311, 1070, 1104, 808), (801, 1089, 1058, 305), (820, 836, 339, 323), (825, 841, 344, 328), (323, 339, 835, 819), (32, 485, 956, 489), (32, 489, 952, 493), (32, 493, 948, 497), (32, 497, 944, 501), (32, 501, 940, 505), (32, 505, 936, 509), (32, 509, 932, 513), (32, 513, 928, 517), (32, 517, 924, 521), (32, 521, 920, 525), (32, 525, 916, 529), (32, 529, 912, 533), (32, 533, 908, 537), (32, 537, 904, 541), (32, 541, 897, 481), (32, 481, 960, 485), (818, 834, 337, 321), (328, 344, 840, 824), (830, 846, 349, 333), (321, 337, 833, 817), (823, 839, 342, 326), (333, 349, 845, 829), (828, 844, 347, 331), (326, 342, 838, 822), (833, 352, 336, 817), (331, 347, 843, 827), (821, 837, 340, 324), (336, 352, 848, 832), (826, 842, 345, 329), (324, 340, 836, 820), (831, 847, 350, 334), (329, 345, 841, 825), (835, 338, 322, 819), (334, 350, 846, 830), (840, 343, 327, 824), (322, 338, 834, 818), (845, 348, 332, 829), (327, 343, 839, 823), (838, 341, 325, 822), (332, 348, 844, 828), (843, 346, 330, 827), (325, 341, 837, 821), (848, 351, 335, 832), (330, 346, 842, 826), (837, 853, 356, 340), (335, 351, 847, 831), (845, 861, 364, 348), (340, 356, 852, 836), (838, 854, 357, 341), (348, 364, 860, 844), (846, 862, 365, 349), (341, 357, 853, 837), (839, 855, 358, 342), (349, 365, 861, 845), (847, 863, 366, 350), (342, 358, 854, 838), (840, 856, 359, 343), (350, 366, 862, 846), (848, 864, 367, 351), (343, 359, 855, 839), (841, 857, 360, 344), (351, 367, 863, 847), (834, 850, 353, 337), (344, 360, 856, 840), (849, 368, 352, 833), (337, 353, 849, 833), (842, 858, 361, 345), (352, 368, 864, 848), (835, 851, 354, 338), (345, 361, 857, 841), (843, 859, 362, 346), (338, 354, 850, 834), (852, 355, 339, 836), (346, 362, 858, 842), (860, 363, 347, 844), (339, 355, 851, 835), (858, 874, 377, 361), (347, 363, 859, 843), (851, 867, 370, 354), (361, 377, 873, 857), (859, 875, 378, 362), (354, 370, 866, 850), (852, 868, 371, 355), (362, 378, 874, 858), (860, 876, 379, 363), (355, 371, 867, 851), (853, 869, 372, 356), (363, 379, 875, 859), (861, 877, 380, 364), (356, 372, 868, 852), (854, 870, 373, 357), (364, 380, 876, 860), (862, 878, 381, 365), (357, 373, 869, 853), (855, 871, 374, 358), (365, 381, 877, 861), (863, 879, 382, 366), (358, 374, 870, 854), (856, 872, 375, 359), (366, 382, 878, 862), (864, 880, 383, 367), (359, 375, 871, 855), (873, 376, 360, 857), (367, 383, 879, 863), (866, 369, 353, 850), (360, 376, 872, 856), (865, 384, 368, 849), (353, 369, 865, 849), (960, 481, 336, 832), (368, 384, 880, 864), (33, 402, 878, 382), (33, 382, 879, 401), (33, 401, 895, 398), (33, 398, 894, 402), (34, 404, 871, 375), (34, 375, 872, 403), (34, 403, 888, 391), (34, 391, 887, 404), (35, 401, 879, 383), (35, 383, 880, 405), (35, 405, 896, 399), (35, 399, 895, 401), (36, 403, 872, 376), (36, 376, 873, 406), (36, 406, 889, 392), (36, 392, 888, 403), (37, 408, 865, 369), (37, 369, 866, 407), (37, 407, 882, 385), (37, 385, 881, 408), (38, 405, 880, 384), (38, 384, 865, 408), (38, 408, 881, 400), (38, 400, 896, 405), (39, 406, 873, 377), (39, 377, 874, 409), (39, 409, 890, 393), (39, 393, 889, 406), (40, 407, 866, 370), (40, 370, 867, 410), (40, 410, 883, 386), (40, 386, 882, 407), (41, 409, 874, 378), (41, 378, 875, 411), (41, 411, 891, 394), (41, 394, 890, 409), (42, 410, 867, 371), (42, 371, 868, 412), (42, 412, 884, 387), (42, 387, 883, 410), (43, 411, 875, 379), (43, 379, 876, 413), (43, 413, 892, 395), (43, 395, 891, 411), (44, 412, 868, 372), (44, 372, 869, 414), (44, 414, 885, 388), (44, 388, 884, 412), (45, 413, 876, 380), (45, 380, 877, 415), (45, 415, 893, 396), (45, 396, 892, 413), (46, 414, 869, 373), (46, 373, 870, 416), (46, 416, 886, 389), (46, 389, 885, 414), (47, 415, 877, 381), (47, 381, 878, 402), (47, 402, 894, 397), (47, 397, 893, 415), (48, 416, 870, 374), (48, 374, 871, 404), (48, 404, 887, 390), (48, 390, 886, 416), (49, 418, 892, 396), (49, 396, 893, 417), (50, 420, 885, 389), (50, 389, 886, 419), (51, 417, 893, 397), (51, 397, 894, 421), (52, 419, 886, 390), (52, 390, 887, 422), (53, 421, 894, 398), (53, 398, 895, 423), (54, 422, 887, 391), (54, 391, 888, 424), (55, 423, 895, 399), (55, 399, 896, 425), (56, 424, 888, 392), (56, 392, 889, 426), (57, 428, 881, 385), (57, 385, 882, 427), (58, 425, 896, 400), (58, 400, 881, 428), (425, 58, 428, 57, 427, 60, 430, 62, 432, 64, 420, 50, 419, 52, 422, 54, 424, 56, 426, 59, 429, 61, 431, 63, 418, 49, 417, 51, 421, 53, 423, 55), (59, 426, 889, 393), (59, 393, 890, 429), (60, 427, 882, 386), (60, 386, 883, 430), (61, 429, 890, 394), (61, 394, 891, 431), (62, 430, 883, 387), (62, 387, 884, 432), (63, 431, 891, 395), (63, 395, 892, 418), (64, 432, 884, 388), (64, 388, 885, 420), (817, 336, 481, 897), (956, 485, 335, 831), (65, 481, 960, 480), (65, 480, 959, 482), (65, 482, 898, 433), (65, 433, 897, 481), (66, 482, 959, 479), (66, 479, 958, 483), (66, 483, 899, 434), (66, 434, 898, 482), (67, 483, 958, 478), (67, 478, 957, 484), (67, 484, 900, 435), (67, 435, 899, 483), (960, 832, 335, 485), (952, 489, 334, 830), (68, 485, 956, 477), (68, 477, 955, 486), (68, 486, 959, 480), (68, 480, 960, 485), (69, 486, 955, 476), (69, 476, 954, 487), (69, 487, 958, 479), (69, 479, 959, 486), (70, 487, 954, 475), (70, 475, 953, 488), (70, 488, 957, 478), (70, 478, 958, 487), (956, 831, 334, 489), (948, 493, 333, 829), (71, 489, 952, 474), (71, 474, 951, 490), (71, 490, 955, 477), (71, 477, 956, 489), (72, 490, 951, 473), (72, 473, 950, 491), (72, 491, 954, 476), (72, 476, 955, 490), (73, 491, 950, 472), (73, 472, 949, 492), (73, 492, 953, 475), (73, 475, 954, 491), (952, 830, 333, 493), (944, 497, 332, 828), (74, 493, 948, 471), (74, 471, 947, 494), (74, 494, 951, 474), (74, 474, 952, 493), (75, 494, 947, 470), (75, 470, 946, 495), (75, 495, 950, 473), (75, 473, 951, 494), (76, 495, 946, 469), (76, 469, 945, 496), (76, 496, 949, 472), (76, 472, 950, 495), (948, 829, 332, 497), (940, 501, 331, 827), (77, 497, 944, 468), (77, 468, 943, 498), (77, 498, 947, 471), (77, 471, 948, 497), (78, 498, 943, 467), (78, 467, 942, 499), (78, 499, 946, 470), (78, 470, 947, 498), (79, 499, 942, 466), (79, 466, 941, 500), (79, 500, 945, 469), (79, 469, 946, 499), (944, 828, 331, 501), (936, 505, 330, 826), (80, 501, 940, 465), (80, 465, 939, 502), (80, 502, 943, 468), (80, 468, 944, 501), (81, 502, 939, 464), (81, 464, 938, 503), (81, 503, 942, 467), (81, 467, 943, 502), (82, 503, 938, 463), (82, 463, 937, 504), (82, 504, 941, 466), (82, 466, 942, 503), (940, 827, 330, 505), (932, 509, 329, 825), (83, 505, 936, 462), (83, 462, 935, 506), (83, 506, 939, 465), (83, 465, 940, 505), (84, 506, 935, 461), (84, 461, 934, 507), (84, 507, 938, 464), (84, 464, 939, 506), (85, 507, 934, 460), (85, 460, 933, 508), (85, 508, 937, 463), (85, 463, 938, 507), (936, 826, 329, 509), (928, 513, 328, 824), (86, 509, 932, 459), (86, 459, 931, 510), (86, 510, 935, 462), (86, 462, 936, 509), (87, 510, 931, 458), (87, 458, 930, 511), (87, 511, 934, 461), (87, 461, 935, 510), (88, 511, 930, 457), (88, 457, 929, 512), (88, 512, 933, 460), (88, 460, 934, 511), (932, 825, 328, 513), (924, 517, 327, 823), (89, 513, 928, 456), (89, 456, 927, 514), (89, 514, 931, 459), (89, 459, 932, 513), (90, 514, 927, 455), (90, 455, 926, 515), (90, 515, 930, 458), (90, 458, 931, 514), (91, 515, 926, 454), (91, 454, 925, 516), (91, 516, 929, 457), (91, 457, 930, 515), (928, 824, 327, 517), (920, 521, 326, 822), (92, 517, 924, 453), (92, 453, 923, 518), (92, 518, 927, 456), (92, 456, 928, 517), (93, 518, 923, 452), (93, 452, 922, 519), (93, 519, 926, 455), (93, 455, 927, 518), (94, 519, 922, 451), (94, 451, 921, 520), (94, 520, 925, 454), (94, 454, 926, 519), (924, 823, 326, 521), (916, 525, 325, 821), (95, 521, 920, 450), (95, 450, 919, 522), (95, 522, 923, 453), (95, 453, 924, 521), (96, 522, 919, 449), (96, 449, 918, 523), (96, 523, 922, 452), (96, 452, 923, 522), (97, 523, 918, 448), (97, 448, 917, 524), (97, 524, 921, 451), (97, 451, 922, 523), (920, 822, 325, 525), (912, 529, 324, 820), (98, 525, 916, 447), (98, 447, 915, 526), (98, 526, 919, 450), (98, 450, 920, 525), (99, 526, 915, 446), (99, 446, 914, 527), (99, 527, 918, 449), (99, 449, 919, 526), (100, 527, 914, 445), (100, 445, 913, 528), (100, 528, 917, 448), (100, 448, 918, 527), (916, 821, 324, 529), (908, 533, 323, 819), (101, 529, 912, 444), (101, 444, 911, 530), (101, 530, 915, 447), (101, 447, 916, 529), (102, 530, 911, 443), (102, 443, 910, 531), (102, 531, 914, 446), (102, 446, 915, 530), (103, 531, 910, 442), (103, 442, 909, 532), (103, 532, 913, 445), (103, 445, 914, 531), (912, 820, 323, 533), (904, 537, 322, 818), (104, 533, 908, 441), (104, 441, 907, 534), (104, 534, 911, 444), (104, 444, 912, 533), (105, 534, 907, 440), (105, 440, 906, 535), (105, 535, 910, 443), (105, 443, 911, 534), (106, 535, 906, 439), (106, 439, 905, 536), (106, 536, 909, 442), (106, 442, 910, 535), (908, 819, 322, 537), (817, 897, 541, 321), (107, 537, 904, 438), (107, 438, 903, 538), (107, 538, 907, 441), (107, 441, 908, 537), (108, 538, 903, 437), (108, 437, 902, 539), (108, 539, 906, 440), (108, 440, 907, 538), (109, 539, 902, 436), (109, 436, 901, 540), (109, 540, 905, 439), (109, 439, 906, 539), (904, 818, 321, 541), (1057, 1090, 1087, 1119, 1085, 1117, 1083, 1115, 1081, 1113, 1079, 1111, 1077, 1109, 1075, 1107, 1073, 1105, 1071, 1103, 1069, 1101, 1067, 1099, 1065, 1097, 1063, 1095, 1061, 1093, 1059, 1091), (110, 541, 897, 433), (110, 433, 898, 542), (110, 542, 903, 438), (110, 438, 904, 541), (111, 542, 898, 434), (111, 434, 899, 543), (111, 543, 902, 437), (111, 437, 903, 542), (112, 543, 899, 435), (112, 435, 900, 544), (112, 544, 901, 436), (112, 436, 902, 543), (601, 1016, 605, 1012, 609, 1008, 613, 1004, 617, 1000, 621, 996, 625, 992, 629, 988, 633, 984, 637, 980, 641, 976, 645, 972, 649, 968, 653, 961, 593, 1024, 597, 1020), (113, 592, 1024, 593), (113, 593, 961, 545), (113, 545, 962, 594), (113, 594, 1023, 592), (114, 591, 1023, 594), (114, 594, 962, 546), (114, 546, 963, 595), (114, 595, 1022, 591), (115, 590, 1022, 595), (115, 595, 963, 547), (115, 547, 964, 596), (115, 596, 1021, 590), (116, 589, 1020, 597), (116, 597, 1024, 592), (116, 592, 1023, 598), (116, 598, 1019, 589), (117, 588, 1019, 598), (117, 598, 1023, 591), (117, 591, 1022, 599), (117, 599, 1018, 588), (118, 587, 1018, 599), (118, 599, 1022, 590), (118, 590, 1021, 600), (118, 600, 1017, 587), (119, 586, 1016, 601), (119, 601, 1020, 589), (119, 589, 1019, 602), (119, 602, 1015, 586), (120, 585, 1015, 602), (120, 602, 1019, 588), (120, 588, 1018, 603), (120, 603, 1014, 585), (121, 584, 1014, 603), (121, 603, 1018, 587), (121, 587, 1017, 604), (121, 604, 1013, 584), (122, 583, 1012, 605), (122, 605, 1016, 586), (122, 586, 1015, 606), (122, 606, 1011, 583), (123, 582, 1011, 606), (123, 606, 1015, 585), (123, 585, 1014, 607), (123, 607, 1010, 582), (124, 581, 1010, 607), (124, 607, 1014, 584), (124, 584, 1013, 608), (124, 608, 1009, 581), (125, 580, 1008, 609), (125, 609, 1012, 583), (125, 583, 1011, 610), (125, 610, 1007, 580), (126, 579, 1007, 610), (126, 610, 1011, 582), (126, 582, 1010, 611), (126, 611, 1006, 579), (127, 578, 1006, 611), (127, 611, 1010, 581), (127, 581, 1009, 612), (127, 612, 1005, 578), (128, 577, 1004, 613), (128, 613, 1008, 580), (128, 580, 1007, 614), (128, 614, 1003, 577), (129, 576, 1003, 614), (129, 614, 1007, 579), (129, 579, 1006, 615), (129, 615, 1002, 576), (130, 575, 1002, 615), (130, 615, 1006, 578), (130, 578, 1005, 616), (130, 616, 1001, 575), (131, 574, 1000, 617), (131, 617, 1004, 577), (131, 577, 1003, 618), (131, 618, 999, 574), (132, 573, 999, 618), (132, 618, 1003, 576), (132, 576, 1002, 619), (132, 619, 998, 573), (133, 572, 998, 619), (133, 619, 1002, 575), (133, 575, 1001, 620), (133, 620, 997, 572), (134, 571, 996, 621), (134, 621, 1000, 574), (134, 574, 999, 622), (134, 622, 995, 571), (135, 570, 995, 622), (135, 622, 999, 573), (135, 573, 998, 623), (135, 623, 994, 570), (136, 569, 994, 623), (136, 623, 998, 572), (136, 572, 997, 624), (136, 624, 993, 569), (137, 568, 992, 625), (137, 625, 996, 571), (137, 571, 995, 626), (137, 626, 991, 568), (138, 567, 991, 626), (138, 626, 995, 570), (138, 570, 994, 627), (138, 627, 990, 567), (139, 566, 990, 627), (139, 627, 994, 569), (139, 569, 993, 628), (139, 628, 989, 566), (140, 565, 988, 629), (140, 629, 992, 568), (140, 568, 991, 630), (140, 630, 987, 565), (141, 564, 987, 630), (141, 630, 991, 567), (141, 567, 990, 631), (141, 631, 986, 564), (142, 563, 986, 631), (142, 631, 990, 566), (142, 566, 989, 632), (142, 632, 985, 563), (143, 562, 984, 633), (143, 633, 988, 565), (143, 565, 987, 634), (143, 634, 983, 562), (144, 561, 983, 634), (144, 634, 987, 564), (144, 564, 986, 635), (144, 635, 982, 561), (145, 560, 982, 635), (145, 635, 986, 563), (145, 563, 985, 636), (145, 636, 981, 560), (146, 559, 980, 637), (146, 637, 984, 562), (146, 562, 983, 638), (146, 638, 979, 559), (147, 558, 979, 638), (147, 638, 983, 561), (147, 561, 982, 639), (147, 639, 978, 558), (148, 557, 978, 639), (148, 639, 982, 560), (148, 560, 981, 640), (148, 640, 977, 557), (149, 556, 976, 641), (149, 641, 980, 559), (149, 559, 979, 642), (149, 642, 975, 556), (150, 555, 975, 642), (150, 642, 979, 558), (150, 558, 978, 643), (150, 643, 974, 555), (151, 554, 974, 643), (151, 643, 978, 557), (151, 557, 977, 644), (151, 644, 973, 554), (152, 553, 972, 645), (152, 645, 976, 556), (152, 556, 975, 646), (152, 646, 971, 553), (153, 552, 971, 646), (153, 646, 975, 555), (153, 555, 974, 647), (153, 647, 970, 552), (154, 551, 970, 647), (154, 647, 974, 554), (154, 554, 973, 648), (154, 648, 969, 551), (155, 550, 968, 649), (155, 649, 972, 553), (155, 553, 971, 650), (155, 650, 967, 550), (156, 549, 967, 650), (156, 650, 971, 552), (156, 552, 970, 651), (156, 651, 966, 549), (157, 548, 966, 651), (157, 651, 970, 551), (157, 551, 969, 652), (157, 652, 965, 548), (158, 545, 961, 653), (158, 653, 968, 550), (158, 550, 967, 654), (158, 654, 962, 545), (159, 546, 962, 654), (159, 654, 967, 549), (159, 549, 966, 655), (159, 655, 963, 546), (160, 547, 963, 655), (160, 655, 966, 548), (160, 548, 965, 656), (160, 656, 964, 547), (161, 672, 937, 508), (161, 508, 933, 690), (161, 690, 1055, 705), (161, 705, 1040, 672), (162, 674, 1037, 736), (162, 736, 1039, 673), (162, 673, 1001, 616), (162, 616, 1005, 674), (163, 675, 1035, 734), (163, 734, 1037, 674), (163, 674, 1005, 612), (163, 612, 1009, 675), (164, 676, 1033, 732), (164, 732, 1035, 675), (164, 675, 1009, 608), (164, 608, 1013, 676), (165, 677, 1031, 730), (165, 730, 1033, 676), (165, 676, 1013, 604), (165, 604, 1017, 677), (166, 678, 1029, 728), (166, 728, 1031, 677), (166, 677, 1017, 600), (166, 600, 1021, 678), (167, 679, 1027, 726), (167, 726, 1029, 678), (167, 678, 1021, 596), (167, 596, 964, 679), (168, 680, 1025, 724), (168, 724, 1027, 679), (168, 679, 964, 656), (168, 656, 965, 680), (169, 681, 1042, 722), (169, 722, 1025, 680), (169, 680, 965, 652), (169, 652, 969, 681), (170, 682, 1044, 720), (170, 720, 1042, 681), (170, 681, 969, 648), (170, 648, 973, 682), (171, 683, 1046, 718), (171, 718, 1044, 682), (171, 682, 973, 644), (171, 644, 977, 683), (172, 684, 1048, 716), (172, 716, 1046, 683), (172, 683, 977, 640), (172, 640, 981, 684), (173, 685, 1050, 714), (173, 714, 1048, 684), (173, 684, 981, 636), (173, 636, 985, 685), (174, 686, 1052, 712), (174, 712, 1050, 685), (174, 685, 985, 632), (174, 632, 989, 686), (175, 687, 1054, 710), (175, 710, 1052, 686), (175, 686, 989, 628), (175, 628, 993, 687), (176, 688, 1056, 708), (176, 708, 1054, 687), (176, 687, 993, 624), (176, 624, 997, 688), (177, 704, 905, 540), (177, 540, 901, 658), (177, 658, 1026, 721), (177, 721, 1041, 704), (178, 701, 1043, 719), (178, 719, 1041, 703), (178, 703, 1042, 720), (178, 720, 1044, 701), (179, 702, 909, 536), (179, 536, 905, 704), (179, 704, 1041, 719), (179, 719, 1043, 702), (180, 699, 1045, 717), (180, 717, 1043, 701), (180, 701, 1044, 718), (180, 718, 1046, 699), (181, 700, 913, 532), (181, 532, 909, 702), (181, 702, 1043, 717), (181, 717, 1045, 700), (182, 697, 1047, 715), (182, 715, 1045, 699), (182, 699, 1046, 716), (182, 716, 1048, 697), (183, 698, 917, 528), (183, 528, 913, 700), (183, 700, 1045, 715), (183, 715, 1047, 698), (184, 695, 1049, 713), (184, 713, 1047, 697), (184, 697, 1048, 714), (184, 714, 1050, 695), (185, 696, 921, 524), (185, 524, 917, 698), (185, 698, 1047, 713), (185, 713, 1049, 696), (186, 693, 1051, 711), (186, 711, 1049, 695), (186, 695, 1050, 712), (186, 712, 1052, 693), (187, 694, 925, 520), (187, 520, 921, 696), (187, 696, 1049, 711), (187, 711, 1051, 694), (188, 691, 1053, 709), (188, 709, 1051, 693), (188, 693, 1052, 710), (188, 710, 1054, 691), (189, 692, 929, 516), (189, 516, 925, 694), (189, 694, 1051, 709), (189, 709, 1053, 692), (190, 689, 1055, 707), (190, 707, 1053, 691), (190, 691, 1054, 708), (190, 708, 1056, 689), (191, 690, 933, 512), (191, 512, 929, 692), (191, 692, 1053, 707), (191, 707, 1055, 690), (192, 671, 1040, 705), (192, 705, 1055, 689), (192, 689, 1056, 706), (192, 706, 1039, 671), (193, 673, 1039, 706), (193, 706, 1056, 688), (193, 688, 997, 620), (193, 620, 1001, 673), (194, 703, 1041, 721), (194, 721, 1026, 657), (194, 657, 1025, 722), (194, 722, 1042, 703), (195, 658, 901, 544), (195, 544, 900, 660), (195, 660, 1028, 723), (195, 723, 1026, 658), (196, 657, 1026, 723), (196, 723, 1028, 659), (196, 659, 1027, 724), (196, 724, 1025, 657), (197, 660, 900, 484), (197, 484, 957, 662), (197, 662, 1030, 725), (197, 725, 1028, 660), (198, 659, 1028, 725), (198, 725, 1030, 661), (198, 661, 1029, 726), (198, 726, 1027, 659), (199, 662, 957, 488), (199, 488, 953, 664), (199, 664, 1032, 727), (199, 727, 1030, 662), (200, 661, 1030, 727), (200, 727, 1032, 663), (200, 663, 1031, 728), (200, 728, 1029, 661), (201, 664, 953, 492), (201, 492, 949, 666), (201, 666, 1034, 729), (201, 729, 1032, 664), (202, 663, 1032, 729), (202, 729, 1034, 665), (202, 665, 1033, 730), (202, 730, 1031, 663), (203, 666, 949, 496), (203, 496, 945, 668), (203, 668, 1036, 731), (203, 731, 1034, 666), (204, 665, 1034, 731), (204, 731, 1036, 667), (204, 667, 1035, 732), (204, 732, 1033, 665), (205, 668, 945, 500), (205, 500, 941, 670), (205, 670, 1038, 733), (205, 733, 1036, 668), (206, 667, 1036, 733), (206, 733, 1038, 669), (206, 669, 1037, 734), (206, 734, 1035, 667), (207, 670, 941, 504), (207, 504, 937, 672), (207, 672, 1040, 735), (207, 735, 1038, 670), (208, 669, 1038, 735), (208, 735, 1040, 671), (208, 671, 1039, 736), (208, 736, 1037, 669), (737, 738, 210, 209), (1092, 1058, 1057, 1091), (1058, 1089, 1090, 1057), (1094, 1060, 1059, 1093), (1060, 1092, 1091, 1059), (1096, 1062, 1061, 1095), (1062, 1094, 1093, 1061), (1098, 1064, 1063, 1097), (1064, 1096, 1095, 1063), (1100, 1066, 1065, 1099), (1066, 1098, 1097, 1065), (1102, 1068, 1067, 1101), (1068, 1100, 1099, 1067), (1104, 1070, 1069, 1103), (1070, 1102, 1101, 1069), (1106, 1072, 1071, 1105), (1072, 1104, 1103, 1071), (1108, 1074, 1073, 1107), (1074, 1106, 1105, 1073), (1110, 1076, 1075, 1109), (1076, 1108, 1107, 1075), (1112, 1078, 1077, 1111), (1078, 1110, 1109, 1077), (1114, 1080, 1079, 1113), (1080, 1112, 1111, 1079), (1116, 1082, 1081, 1115), (1082, 1114, 1113, 1081), (1118, 1084, 1083, 1117), (1084, 1116, 1115, 1083), (1120, 1086, 1085, 1119), (1086, 1118, 1117, 1085), (1089, 1088, 1087, 1090), (1088, 1120, 1119, 1087), (305, 1058, 1092, 802)])
me_cylinder.polygons.foreach_set('use_smooth', [1, 1, 1, 1, 1, 1, 1, 1, 1, 1, 1, 1, 1, 1, 1, 1, 1, 1, 1, 1, 1, 1, 1, 1, 1, 1, 1, 1, 1, 1, 1, 1, 1, 1, 1, 1, 1, 1, 1, 1, 1, 1, 1, 1, 1, 1, 1, 1, 1, 1, 1, 1, 1, 1, 1, 1, 1, 1, 1, 1, 1, 1, 1, 1, 1, 1, 1, 1, 1, 1, 1, 1, 1, 1, 1, 1, 1, 1, 1, 1, 1, 1, 1, 1, 1, 1, 1, 1, 1, 1, 1, 1, 1, 1, 1, 1, 1, 1, 1, 1, 1, 1, 1, 1, 1, 1, 1, 1, 1, 1, 1, 1, 1, 1, 1, 1, 1, 1, 1, 1, 1, 1, 1, 1, 1, 1, 1, 1, 1, 1, 1, 1, 1, 1, 1, 1, 1, 1, 1, 1, 1, 1, 1, 1, 1, 1, 1, 1, 1, 1, 1, 1, 1, 1, 1, 1, 1, 1, 1, 1, 1, 1, 1, 1, 1, 1, 1, 1, 1, 1, 1, 1, 1, 1, 1, 1, 1, 1, 1, 1, 1, 1, 1, 1, 1, 1, 1, 1, 1, 1, 1, 1, 1, 1, 1, 1, 1, 1, 1, 1, 1, 1, 1, 1, 1, 1, 1, 1, 1, 1, 1, 1, 1, 1, 1, 1, 1, 1, 1, 1, 1, 1, 1, 1, 1, 1, 0, 0, 0, 0, 0, 0, 0, 0, 0, 0, 0, 0, 0, 0, 0, 0, 1, 1, 1, 1, 1, 1, 1, 1, 1, 1, 1, 1, 1, 1, 1, 1, 1, 1, 1, 1, 1, 1, 1, 1, 1, 1, 1, 1, 1, 1, 1, 1, 1, 1, 1, 1, 1, 1, 1, 1, 1, 1, 1, 1, 1, 1, 1, 1, 1, 1, 1, 1, 1, 1, 1, 1, 1, 1, 1, 1, 1, 1, 1, 1, 1, 1, 1, 1, 1, 1, 1, 1, 1, 1, 1, 1, 1, 1, 1, 1, 1, 1, 1, 1, 1, 1, 1, 1, 1, 1, 1, 1, 1, 1, 1, 1, 1, 1, 1, 1, 1, 1, 1, 1, 1, 1, 1, 1, 1, 1, 1, 1, 1, 1, 1, 1, 1, 1, 1, 1, 1, 1, 1, 1, 1, 1, 1, 1, 1, 1, 1, 1, 1, 1, 1, 1, 1, 1, 1, 1, 1, 1, 1, 1, 1, 1, 1, 1, 1, 1, 1, 1, 1, 1, 1, 1, 1, 1, 1, 1, 1, 1, 1, 1, 1, 1, 1, 1, 1, 1, 1, 1, 1, 1, 1, 1, 1, 1, 1, 1, 1, 1, 1, 1, 1, 1, 1, 1, 1, 1, 1, 1, 1, 1, 1, 1, 1, 1, 1, 1, 1, 1, 1, 1, 1, 1, 1, 1, 1, 1, 1, 1, 1, 1, 1, 1, 1, 1, 1, 1, 1, 1, 1, 1, 1, 1, 1, 1, 1, 1, 1, 1, 1, 1, 1, 1, 1, 1, 1, 1, 1, 1, 1, 1, 1, 1, 1, 1, 1, 1, 1, 1, 1, 1, 1, 1, 1, 1, 1, 1, 1, 1, 1, 1, 1, 1, 1, 1, 1, 1, 1, 1, 1, 1, 1, 1, 1, 1, 1, 1, 1, 1, 1, 1, 1, 1, 1, 1, 1, 1, 1, 1, 1, 1, 1, 1, 1, 1, 1, 1, 1, 1, 1, 1, 1, 1, 1, 1, 1, 1, 1, 1, 1, 1, 1, 1, 1, 1, 1, 1, 1, 1, 1, 1, 1, 1, 1, 1, 1, 1, 1, 1, 1, 1, 1, 1, 1, 1, 1, 1, 1, 1, 1, 1, 1, 1, 1, 1, 1, 1, 1, 1, 1, 1, 1, 1, 1, 1, 1, 1, 1, 1, 1, 1, 1, 1, 1, 1, 1, 1, 1, 1, 1, 1, 1, 1, 1, 1, 1, 1, 1, 1, 1, 1, 1, 1, 1, 1, 1, 1, 1, 1, 1, 1, 1, 1, 1, 1, 1, 1, 1, 1, 0, 1, 1, 1, 1, 1, 1, 1, 1, 1, 1, 1, 1, 0, 1, 1, 1, 1, 1, 1, 1, 1, 1, 1, 1, 1, 1, 1, 1, 1, 1, 1, 1, 1, 1, 1, 1, 1, 1, 1, 1, 1, 1, 1, 1, 1, 1, 1, 1, 1, 1, 1, 1, 1, 1, 1, 1, 1, 1, 1, 1, 1, 1, 1, 1, 1, 1, 1, 1, 1, 1, 1, 1, 1, 1, 1, 1, 1, 1, 1, 1, 1, 1, 1, 1, 1, 1, 1, 1, 1, 1, 1, 1, 1, 1, 1, 1, 1, 1, 1, 1, 1, 1, 1, 1, 1, 1, 1, 1, 1, 1, 1, 1, 1, 1, 1, 1, 1, 1, 1, 1, 1, 1, 1, 1, 1, 1, 1, 1, 1, 1, 1, 1, 1, 1, 1, 1, 1, 1, 1, 1, 1, 1, 1, 1, 1, 1, 1, 1, 1, 1, 1, 1, 1, 1, 1, 1, 1, 1, 1, 1, 1, 1, 1, 1, 1, 1, 1, 1, 1, 1, 1, 1, 1, 1, 1, 1, 1, 1, 1, 1, 1, 1, 1, 1, 1, 1, 1, 1, 1, 1, 1, 1, 1, 1, 1, 1, 1, 1, 1, 1, 1, 1, 1, 1, 1, 1, 1, 1, 1, 1, 1, 1, 1, 1, 1, 1, 1, 1, 1, 1, 1, 1, 1, 1, 1, 1, 1, 1, 1, 1, 1, 1, 1, 1, 1, 1, 1, 1, 1, 1, 1, 1, 1, 1, 1, 1, 1, 1, 1, 1, 1, 1, 1, 1, 1, 1, 1, 1, 1, 1, 1, 1, 1, 1, 1, 1, 1, 1, 1, 1, 1, 1, 1, 1, 1, 1, 1, 1, 1, 1, 1, 1, 1, 1, 1, 1, 1, 1, 1, 1, 1, 1, 1, 1, 1, 1, 1, 1, 1, 1, 1, 1, 1, 1, 1, 1, 1, 1, 1, 1, 1, 1, 1, 1, 1, 1, 1, 1, 1, 1, 1, 1, 1, 1, 1, 1, 1, 1, 1, 1, 1, 1, 1, 1, 1, 1, 1, 1, 1, 1, 1, 1, 1, 1, 1, 1, 1, 1, 1, 1, 1, 1, 1, 1, 1, 1, 1, 1, 1, 1, 1, 1, 1, 1, 1, 1, 1, 1, 1, 1, 1, 1, 1, 1, 1, 1, 1, 1, 1, 1, 1, 1, 1, 1, 1, 1, 1, 1, 1, 1, 1, 1, 1, 1, 1, 1, 1, 1, 1, 1, 1, 1, 1, 1, 1, 1, 1, 1, 1, 1, 1, 1, 1, 1, 1, 1, 1, 1, 1, 1, 1, 1, 1, 1, 1, 1, 1, 1, 1, 1, 1])
me_cylinder.polygons.foreach_set('material_index', [1, 1, 1, 1, 1, 1, 1, 1, 1, 1, 1, 1, 1, 1, 1, 1, 1, 1, 1, 1, 1, 1, 1, 1, 1, 1, 1, 1, 1, 1, 1, 1, 1, 1, 1, 1, 1, 1, 1, 1, 1, 1, 1, 1, 1, 1, 1, 1, 1, 1, 1, 1, 1, 1, 1, 1, 1, 1, 1, 1, 1, 1, 1, 1, 1, 1, 1, 1, 1, 1, 1, 1, 1, 1, 1, 1, 1, 1, 1, 1, 1, 1, 1, 1, 1, 1, 1, 1, 1, 1, 1, 1, 1, 1, 1, 1, 1, 1, 1, 1, 1, 1, 1, 1, 1, 1, 1, 1, 1, 1, 1, 1, 1, 1, 1, 1, 1, 1, 1, 1, 1, 1, 1, 1, 1, 1, 1, 1, 1, 1, 1, 1, 1, 1, 1, 1, 1, 1, 1, 1, 1, 1, 1, 1, 1, 1, 1, 1, 1, 1, 1, 1, 1, 1, 1, 1, 1, 1, 1, 1, 1, 1, 1, 1, 1, 1, 1, 1, 1, 1, 1, 1, 1, 1, 1, 1, 1, 1, 1, 1, 1, 1, 1, 1, 1, 1, 1, 1, 1, 1, 1, 1, 1, 1, 1, 1, 1, 1, 1, 1, 1, 1, 1, 1, 1, 1, 1, 1, 1, 1, 1, 1, 1, 1, 1, 1, 1, 1, 1, 1, 1, 1, 1, 1, 1, 1, 1, 1, 1, 1, 1, 1, 1, 1, 1, 1, 1, 1, 1, 1, 1, 1, 1, 1, 1, 1, 1, 1, 1, 1, 1, 1, 1, 1, 1, 1, 1, 1, 1, 1, 1, 1, 1, 1, 1, 1, 1, 1, 1, 1, 1, 1, 1, 1, 1, 1, 1, 1, 1, 1, 1, 1, 1, 1, 1, 1, 1, 1, 1, 1, 1, 1, 1, 1, 1, 1, 1, 1, 1, 1, 1, 1, 1, 1, 1, 1, 1, 1, 1, 1, 1, 1, 1, 1, 1, 1, 1, 1, 1, 1, 1, 1, 1, 1, 1, 1, 1, 1, 1, 1, 1, 1, 1, 1, 1, 1, 0, 0, 0, 0, 0, 0, 0, 0, 0, 0, 0, 0, 0, 0, 0, 0, 0, 0, 0, 0, 0, 0, 0, 0, 0, 0, 0, 0, 0, 0, 0, 0, 0, 0, 0, 0, 0, 0, 0, 0, 0, 0, 0, 0, 0, 0, 0, 0, 0, 0, 0, 0, 0, 0, 0, 0, 0, 0, 0, 0, 0, 0, 0, 0, 0, 0, 0, 0, 0, 0, 0, 0, 0, 0, 0, 0, 0, 0, 0, 0, 0, 0, 0, 0, 0, 0, 0, 0, 0, 0, 0, 0, 0, 0, 0, 0, 0, 1, 1, 0, 0, 0, 0, 0, 0, 0, 0, 0, 0, 0, 0, 1, 1, 0, 0, 0, 0, 0, 0, 0, 0, 0, 0, 0, 0, 1, 1, 0, 0, 0, 0, 0, 0, 0, 0, 0, 0, 0, 0, 1, 1, 0, 0, 0, 0, 0, 0, 0, 0, 0, 0, 0, 0, 1, 1, 0, 0, 0, 0, 0, 0, 0, 0, 0, 0, 0, 0, 1, 1, 0, 0, 0, 0, 0, 0, 0, 0, 0, 0, 0, 0, 1, 1, 0, 0, 0, 0, 0, 0, 0, 0, 0, 0, 0, 0, 1, 1, 0, 0, 0, 0, 0, 0, 0, 0, 0, 0, 0, 0, 1, 1, 0, 0, 0, 0, 0, 0, 0, 0, 0, 0, 0, 0, 1, 1, 0, 0, 0, 0, 0, 0, 0, 0, 0, 0, 0, 0, 1, 1, 0, 0, 0, 0, 0, 0, 0, 0, 0, 0, 0, 0, 1, 1, 0, 0, 0, 0, 0, 0, 0, 0, 0, 0, 0, 0, 1, 1, 0, 0, 0, 0, 0, 0, 0, 0, 0, 0, 0, 0, 1, 1, 0, 0, 0, 0, 0, 0, 0, 0, 0, 0, 0, 0, 1, 1, 0, 0, 0, 0, 0, 0, 0, 0, 0, 0, 0, 0, 1, 1, 0, 0, 0, 0, 0, 0, 0, 0, 0, 0, 0, 0, 0, 0, 0, 0, 0, 0, 0, 0, 0, 0, 0, 0, 0, 0, 0, 0, 0, 0, 0, 0, 0, 0, 0, 0, 0, 0, 0, 0, 0, 0, 0, 0, 0, 0, 0, 0, 0, 0, 0, 0, 0, 0, 0, 0, 0, 0, 0, 0, 0, 0, 0, 0, 0, 0, 0, 0, 0, 0, 0, 0, 0, 0, 0, 0, 0, 0, 0, 0, 0, 0, 0, 0, 0, 0, 0, 0, 0, 0, 0, 0, 0, 0, 0, 0, 0, 0, 0, 0, 0, 0, 0, 0, 0, 0, 0, 0, 0, 0, 0, 0, 0, 0, 0, 0, 0, 0, 0, 0, 0, 0, 0, 0, 0, 0, 0, 0, 0, 0, 0, 0, 0, 0, 0, 0, 0, 0, 0, 0, 0, 0, 0, 0, 0, 0, 0, 0, 0, 0, 0, 0, 0, 0, 0, 0, 0, 0, 0, 0, 0, 0, 0, 0, 0, 0, 0, 0, 0, 0, 0, 0, 0, 0, 0, 0, 0, 0, 0, 0, 0, 0, 0, 0, 0, 0, 0, 0, 0, 0, 0, 0, 0, 0, 0, 0, 0, 0, 0, 0, 0, 0, 0, 0, 0, 0, 0, 0, 0, 0, 0, 0, 0, 0, 0, 0, 0, 0, 0, 0, 0, 0, 0, 0, 0, 0, 0, 0, 0, 0, 0, 0, 0, 0, 0, 0, 0, 0, 0, 0, 0, 0, 0, 0, 0, 0, 0, 0, 0, 0, 0, 0, 0, 0, 0, 0, 0, 0, 0, 0, 0, 0, 0, 0, 0, 0, 0, 0, 0, 0, 0, 0, 0, 0, 0, 0, 0, 0, 0, 0, 0, 0, 0, 0, 0, 0, 0, 0, 0, 0, 0, 0, 0, 0, 0, 0, 0, 0, 0, 0, 0, 0, 0, 0, 0, 0, 0, 0, 0, 0, 0, 0, 0, 0, 0, 0, 0, 0, 0, 0, 0, 0, 0, 0, 0, 0, 0, 0, 0, 0, 0, 0, 0, 0, 0, 0, 0, 0, 0, 0, 0, 0, 0, 0, 0, 0, 0, 0, 0, 0, 0, 0, 0, 0, 0, 0, 0, 0, 0, 0, 0, 0, 0, 0, 0, 0, 0, 0, 0, 0, 0, 0, 0, 0, 0, 0, 0, 0, 0, 0, 0, 0, 0, 0, 0, 0, 0, 0, 0, 0, 0, 0, 0, 0, 0, 0, 0, 1, 1, 1, 1, 1, 1, 1, 1, 1, 1, 1, 1, 1, 1, 1, 1, 1, 1, 1, 1, 1, 1, 1, 1, 1, 1, 1, 1, 1, 1, 1, 1, 1, 1])
me_cylinder.materials.append(mat_dark)
me_cylinder.materials.append(mat_light)
me_cylinder.use_remesh_preserve_volume = False
me_cylinder.use_remesh_preserve_attributes = False
me_cylinder.use_mirror_vertex_groups = False
me_cylinder.update()

# ---- objects
ob_cylinder = bpy.data.objects.new('Cylinder', me_cylinder)
ob_lamp = bpy.data.objects.new('Lamp', light_lamp)
ob_camera = bpy.data.objects.new('Camera', cam_camera)

# ---- transforms, parenting, visibility, modifiers, constraints
ob_cylinder.location = (0.0, 0.0, 0.0)
ob_cylinder.lineart.crease_threshold = 0.0
_m = ob_cylinder.modifiers.new('Auto Smooth', 'NODES')
_m.node_group = ng_auto_smooth
_gi = [s.identifier for s in ng_auto_smooth.interface.items_tree if s.item_type == 'SOCKET' and s.in_out == 'INPUT']
_m[_gi[1]] = 0.5236  # Angle
ob_lamp.location = (4.076, 1.005, 5.904)
ob_lamp.rotation_euler = (0.6503, 0.05522, 1.866)
ob_lamp.lock_rotations_4d = False
ob_lamp.empty_display_type = 'ARROWS'
ob_lamp.color = (0.0, 0.0, 0.0, 0.0)
ob_lamp.lineart.crease_threshold = 0.0
ob_camera.location = (7.481, -6.508, 5.344)
ob_camera.rotation_euler = (1.109, 0.0, 0.8149)
ob_camera.lock_rotations_4d = False
ob_camera.empty_display_type = 'ARROWS'
ob_camera.color = (0.0, 0.0, 0.0, 0.0)
ob_camera.display_type = 'WIRE'
ob_camera.lineart.crease_threshold = 0.0

# ---- collection membership
col_collection_1.objects.link(ob_cylinder)
col_collection_1.objects.link(ob_lamp)
col_collection_1.objects.link(ob_camera)

# ---- scene / render settings (as saved in the file)
scene.camera = ob_camera
scene.frame_start = 1; scene.frame_end = 250; scene.frame_set(1)
scene.render.engine = 'BLENDER_EEVEE_NEXT'
scene.render.resolution_percentage = 50
scene.render.dither_intensity = 0.0
scene.cycles.use_denoising = False
scene.cycles.samples = 128
scene.cycles.sampling_pattern = 'TABULATED_SOBOL'
scene.cycles.light_sampling_threshold = 0.0
scene.cycles.use_adaptive_sampling = False
scene.cycles.use_light_tree = False
scene.cycles.blur_glossy = 0.0
scene.cycles.sample_clamp_indirect = 0.0
scene.view_settings.view_transform = 'Standard'
bpy.context.view_layer.update()
